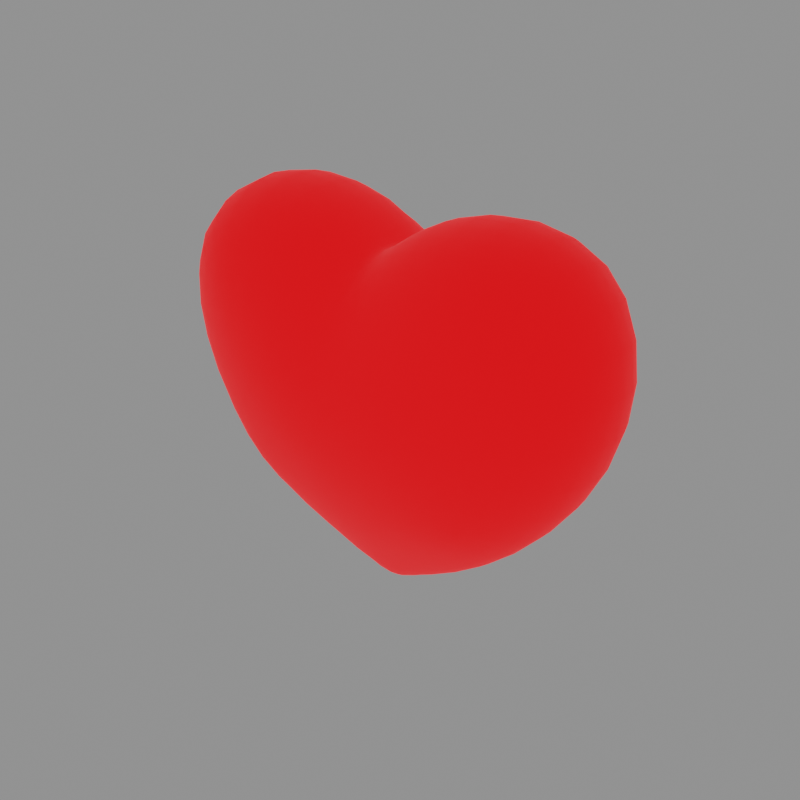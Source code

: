 # Source: Corazon.blend  (saved by Blender 4.5.88; exported with 4.5.12 LTS)
import bpy
from mathutils import Matrix  # noqa: F401  (used for matrix-valued properties, if any)

bpy.ops.wm.read_factory_settings(use_empty=True)
scene = bpy.context.scene
scene.name = 'EFECTOS'

# ---- collections
col_corazon = bpy.data.collections.new('Corazon'); scene.collection.children.link(col_corazon)

# ---- materials (node trees are filled in below, after node groups)
mat_material_002 = bpy.data.materials.new('Material.002')
mat_material_002.use_transparent_shadow = False

# ---- material node trees
mat_material_002.use_nodes = True; mat_material_002.node_tree.nodes.clear()
_N = mat_material_002.node_tree.nodes; _L = mat_material_002.node_tree.links
n0 = _N.new('ShaderNodeBsdfPrincipled'); n0.name = 'Principled BSDF'; n0.location = (10, 300)
n0.distribution = 'GGX'
n0.subsurface_method = 'RANDOM_WALK_SKIN'
n0.inputs[0].default_value = (0.8, 0.00396, 0.0, 1.0)
n0.inputs[3].default_value = 1.45
n0.inputs[27].default_value = (1.0, 0.0, 0.002462, 1.0)
n0.inputs[28].default_value = 1.0
n1 = _N.new('ShaderNodeOutputMaterial'); n1.name = 'Material Output'; n1.location = (300, 300)
_L.new(n0.outputs[0], n1.inputs[0])
n1.is_active_output = True

# ---- world
world_world = bpy.data.worlds.new('World'); scene.world = world_world
world_world.use_nodes = True; world_world.node_tree.nodes.clear()
_N = world_world.node_tree.nodes; _L = world_world.node_tree.links
n0 = _N.new('ShaderNodeOutputWorld'); n0.name = 'World Output'; n0.location = (300, 300)
n1 = _N.new('ShaderNodeBackground'); n1.name = 'Background'; n1.location = (10, 300)
n1.inputs[0].default_value = (0.2639, 0.2639, 0.2639, 1.0)
_L.new(n1.outputs[0], n0.inputs[0])
n0.is_active_output = True
world_world.color = (0.05088, 0.05088, 0.05088)
world_world.use_sun_shadow = False
world_world.sun_shadow_jitter_overblur = 0.0

# ---- meshes
me_vert = bpy.data.meshes.new('Vert')
me_vert.from_pydata([(0.2075, -0.2209, -1.111), (0.7962, -0.3049, -0.7323), (1.023, -0.3484, -0.4085), (1.159, -0.3851, -0.007443), (1.158, -0.409, 0.3902), (0.6774, -0.4148, 0.7888), (0.3281, -0.3853, 0.7507), (0.9959, -0.4184, 0.6831), (0.2242, -0.4123, -0.8184), (0.7038, -0.421, -0.6346), (0.7975, -0.4779, -0.3905), (0.8791, -0.5209, -0.04805), (0.8979, -0.5359, 0.2951), (0.6136, -0.5412, 0.5432), (0.8612, -0.5211, 0.5365), (0.2982, -0.5319, 0.509), (0.2463, -0.5603, -0.4728), (0.2666, -0.6309, -0.1391), (0.2807, -0.6198, 0.1895), (0.5041, -0.2628, -0.9568), (0.4882, -0.4248, -0.7277), (0.5846, -0.6, 0.2324), (0.5182, -0.5405, -0.4243), (0.5591, -0.5995, -0.097), (0.09087, -0.3274, 0.6862), (0.001395, -0.2087, -1.164), (-0.2048, -0.2335, -1.111), (-0.7936, -0.3209, -0.7323), (-1.021, -0.3555, -0.4085), (-1.156, -0.3864, -0.007436), (-1.155, -0.4091, 0.3902), (-0.6748, -0.4148, 0.7888), (-0.3256, -0.3853, 0.7507), (0.001282, -0.2629, 0.6923), (-0.9933, -0.4184, 0.6831), (-0.2217, -0.415, -0.8184), (-0.7012, -0.4261, -0.6346), (-0.7949, -0.4795, -0.3905), (-0.8765, -0.5212, -0.04805), (-0.8954, -0.5359, 0.2951), (0.001282, -0.4063, -0.8541), (-0.6111, -0.5412, 0.5432), (-0.8586, -0.5211, 0.5365), (-0.2957, -0.5319, 0.509), (0.001282, -0.4913, 0.5089), (-0.2438, -0.5603, -0.4728), (-0.264, -0.6309, -0.1391), (-0.2782, -0.6198, 0.1895), (0.001282, -0.5632, -0.4941), (0.001282, -0.6365, -0.1565), (0.001282, -0.6183, 0.1726), (-0.5016, -0.2785, -0.9569), (-0.4856, -0.4282, -0.7277), (-0.5821, -0.6, 0.2324), (-0.5156, -0.5405, -0.4243), (-0.5565, -0.5995, -0.097), (-0.0883, -0.3274, 0.6862), (1.145, -0.1864, -0.4359), (0.001734, -0.09143, -1.332), (1.085, -0.2326, 0.7934), (0.7062, -0.2281, 0.928), (0.001282, -0.1449, 0.722), (0.8589, -0.1596, -0.8029), (1.301, -0.2246, 0.4565), (0.3162, -0.2057, 0.8711), (0.1745, -0.09898, -1.273), (1.313, -0.2083, 0.01119), (0.5143, -0.1298, -1.078), (0.08423, -0.1686, 0.7587), (-1.142, -0.1917, -0.4359), (-1.083, -0.2326, 0.7934), (-0.7037, -0.2281, 0.928), (-0.8565, -0.1726, -0.803), (-1.299, -0.2247, 0.4565), (-0.3137, -0.2057, 0.8711), (-0.1715, -0.1094, -1.273), (-1.31, -0.2091, 0.01122), (-0.5118, -0.1421, -1.078), (-0.08167, -0.1686, 0.7587), (0.2075, 0.2209, -1.111), (0.7962, 0.3049, -0.7323), (1.023, 0.3484, -0.4085), (1.159, 0.3851, -0.007443), (1.158, 0.409, 0.3902), (0.6774, 0.4148, 0.7888), (0.3281, 0.3853, 0.7507), (0.9959, 0.4184, 0.6831), (0.2242, 0.4123, -0.8184), (0.7038, 0.421, -0.6346), (0.7975, 0.4779, -0.3905), (0.8791, 0.5209, -0.04805), (0.8979, 0.5359, 0.2951), (0.6136, 0.5412, 0.5432), (0.8612, 0.5211, 0.5365), (0.2982, 0.5319, 0.509), (0.2463, 0.5603, -0.4728), (0.2666, 0.6309, -0.1391), (0.2807, 0.6198, 0.1895), (0.5041, 0.2628, -0.9568), (0.4882, 0.4248, -0.7277), (0.5846, 0.6, 0.2324), (0.5182, 0.5405, -0.4243), (0.5591, 0.5995, -0.097), (0.09087, 0.3274, 0.6862), (0.001395, 0.2087, -1.164), (-0.2048, 0.2335, -1.111), (-0.7936, 0.3209, -0.7323), (-1.021, 0.3555, -0.4085), (-1.156, 0.3864, -0.007436), (-1.155, 0.4091, 0.3902), (-0.6748, 0.4148, 0.7888), (-0.3256, 0.3853, 0.7507), (0.001282, 0.2629, 0.6923), (-0.9933, 0.4184, 0.6831), (-0.2217, 0.415, -0.8184), (-0.7012, 0.4261, -0.6346), (-0.7949, 0.4795, -0.3905), (-0.8765, 0.5212, -0.04805), (-0.8954, 0.5359, 0.2951), (0.001282, 0.4063, -0.8541), (-0.6111, 0.5412, 0.5432), (-0.8586, 0.5211, 0.5365), (-0.2957, 0.5319, 0.509), (0.001282, 0.4913, 0.5089), (-0.2438, 0.5603, -0.4728), (-0.264, 0.6309, -0.1391), (-0.2782, 0.6198, 0.1895), (0.001282, 0.5632, -0.4941), (0.001282, 0.6365, -0.1565), (0.001282, 0.6183, 0.1726), (-0.5016, 0.2785, -0.9569), (-0.4856, 0.4282, -0.7277), (-0.5821, 0.6, 0.2324), (-0.5156, 0.5405, -0.4243), (-0.5565, 0.5995, -0.097), (-0.0883, 0.3274, 0.6862), (0.1314, -5.006e-09, -1.331), (1.181, -2.794e-09, -0.4441), (1.363, -3.551e-09, 0.02039), (0.297, -2.852e-09, 0.9011), (1.349, -3.201e-09, 0.484), (0.8732, -2.678e-09, -0.8231), (0.709, -3.9e-09, 0.976), (1.115, -3.434e-09, 0.8371), (0.5069, -2.619e-09, -1.112), (0.06856, -3.434e-09, 0.7628), (0.001508, -6.17e-09, -1.386), (-0.1286, -4.686e-09, -1.331), (-1.179, -3.667e-09, -0.4441), (-1.361, -2.212e-09, 0.0204), (-0.2944, -4.249e-09, 0.9011), (-1.347, -2.794e-09, 0.484), (-0.8707, -2.387e-09, -0.8232), (0.001282, -1.804e-09, 0.715), (-0.7064, -3.085e-09, 0.976), (-1.112, -3.958e-09, 0.8371), (-0.5043, -3.725e-09, -1.112), (-0.06599, -2.678e-09, 0.7628), (1.145, 0.1864, -0.4359), (0.001734, 0.09143, -1.332), (1.085, 0.2326, 0.7934), (0.7062, 0.2281, 0.928), (0.001282, 0.1449, 0.722), (0.8589, 0.1596, -0.8029), (1.301, 0.2246, 0.4565), (0.3162, 0.2057, 0.8711), (0.1745, 0.09898, -1.273), (1.313, 0.2083, 0.01119), (0.5143, 0.1298, -1.078), (0.08423, 0.1686, 0.7587), (-1.142, 0.1917, -0.4359), (-1.083, 0.2326, 0.7934), (-0.7037, 0.2281, 0.928), (-0.8565, 0.1726, -0.803), (-1.299, 0.2247, 0.4565), (-0.3137, 0.2057, 0.8711), (-0.1715, 0.1094, -1.273), (-1.31, 0.2091, 0.01122), (-0.5118, 0.1421, -1.078), (-0.08167, 0.1686, 0.7587), (0.6561, -0.2841, -0.8548), (0.9194, -0.3268, -0.583), (1.105, -0.3681, -0.2133), (1.177, -0.3989, 0.1978), (0.8504, -0.4189, 0.7591), (0.4964, -0.4037, 0.7813), (0.0304, -0.2906, 0.6833), (1.099, -0.4152, 0.5566), (1.097, -0.2706, -0.4237), (0.001607, -0.1412, -1.266), (1.049, -0.3334, 0.7462), (0.6135, -0.4265, -0.6767), (0.7459, -0.4494, -0.5359), (0.8442, -0.5023, -0.2241), (0.897, -0.5322, 0.1282), (0.9215, -0.4198, -0.3947), (0.7468, -0.3741, -0.6805), (1.031, -0.4593, -0.0254), (0.216, -0.3137, -0.9777), (1.04, -0.4804, 0.3421), (0.001296, -0.3036, -1.023), (0.7599, -0.5341, 0.5456), (0.6451, -0.4863, 0.6777), (0.9254, -0.4837, 0.6055), (0.7089, -0.117, 0.9635), (0.001282, -0.07349, 0.7195), (0.8705, -0.08125, -0.8186), (1.337, -0.1152, 0.4763), (0.3033, -0.1049, 0.8946), (0.1464, -0.04926, -1.316), (0.4548, -0.5402, 0.5285), (0.8833, -0.5317, 0.4405), (1.35, -0.1065, 0.01749), (0.3152, -0.464, 0.6438), (1.259, -2.445e-09, 0.6818), (1.037, -3.842e-09, -0.6465), (0.9252, -4.657e-10, 0.9365), (0.1567, -1.863e-09, 0.8279), (0.301, -4.598e-09, -1.237), (1.383, -2.678e-09, 0.2589), (0.4895, -2.328e-09, 0.9581), (1.293, -2.328e-09, -0.2183), (0.2874, -0.5846, 0.354), (0.001282, -0.573, 0.3386), (0.2347, -0.4958, -0.6467), (0.2572, -0.6056, -0.3041), (0.2743, -0.6355, 0.02486), (0.001282, -0.4946, -0.674), (0.001282, -0.6108, -0.3224), (0.001282, -0.6392, 0.007771), (0.4295, -0.6142, 0.2087), (0.379, -0.5538, -0.4498), (0.4083, -0.6198, -0.12), (0.3485, -0.2401, -1.044), (0.3539, -0.4189, -0.7772), (0.6984, -3.725e-09, -0.9755), (0.7432, -0.5749, 0.2595), (0.6602, -0.517, -0.402), (0.7185, -0.5673, -0.07248), (0.4984, -0.4904, -0.5818), (0.5398, -0.577, -0.2618), (0.5737, -0.607, 0.06833), (0.5102, -0.06561, -1.104), (0.4928, -0.3443, -0.8547), (0.5952, -0.5786, 0.3925), (0.1906, -0.3598, 0.713), (0.02347, -3.492e-09, 0.7258), (0.1084, -0.4076, -0.8449), (0.1215, -0.5627, -0.4885), (0.04179, -7.101e-09, -1.376), (0.07354, -0.08525, 0.7643), (0.139, -0.6196, 0.177), (0.0956, -0.2099, -1.151), (0.1523, -0.5166, 0.4949), (0.132, -0.6356, -0.1519), (0.06563, -0.4062, 0.6145), (-0.6535, -0.3008, -0.8548), (-0.9169, -0.3389, -0.583), (-1.103, -0.3716, -0.2133), (-1.175, -0.3993, 0.1979), (-0.8478, -0.4189, 0.7591), (-0.4939, -0.4037, 0.7813), (-0.02784, -0.2906, 0.6833), (-1.096, -0.4152, 0.5566), (-1.094, -0.2778, -0.4237), (-1.047, -0.3334, 0.7462), (-0.611, -0.4303, -0.6767), (-0.7433, -0.4522, -0.5359), (-0.8417, -0.503, -0.2241), (-0.8945, -0.5323, 0.1282), (-0.9189, -0.4243, -0.3947), (-0.7442, -0.3844, -0.6805), (-1.028, -0.4602, -0.0254), (-0.2135, -0.3216, -0.9778), (-1.037, -0.4804, 0.3421), (-0.7574, -0.5341, 0.5456), (-0.6426, -0.4863, 0.6777), (-0.9228, -0.4837, 0.6055), (-0.7063, -0.117, 0.9635), (-0.868, -0.08828, -0.8186), (-1.334, -0.1152, 0.4763), (-0.3007, -0.1049, 0.8946), (-0.1435, -0.05491, -1.316), (-0.4523, -0.5402, 0.5285), (-0.8807, -0.5317, 0.4405), (-1.348, -0.1069, 0.01751), (-0.3127, -0.464, 0.6438), (-1.256, -2.794e-09, 0.6818), (-1.035, -3.376e-09, -0.6465), (-0.9227, -3.26e-09, 0.9365), (-0.1541, -2.445e-09, 0.8279), (-0.2984, -4.016e-09, -1.237), (-1.381, -3.143e-09, 0.2589), (-0.487, -1.63e-09, 0.9581), (-1.291, -3.725e-09, -0.2182), (-0.2848, -0.5846, 0.354), (-0.2322, -0.4962, -0.6467), (-0.2546, -0.6056, -0.3041), (-0.2717, -0.6355, 0.02486), (-0.427, -0.6142, 0.2087), (-0.3765, -0.5538, -0.4498), (-0.4058, -0.6198, -0.12), (-0.3459, -0.255, -1.044), (-0.3513, -0.4221, -0.7772), (-0.6959, -3.958e-09, -0.9755), (-0.7406, -0.5749, 0.2595), (-0.6576, -0.5172, -0.402), (-0.7159, -0.5673, -0.07248), (-0.4958, -0.4909, -0.5818), (-0.5372, -0.577, -0.2618), (-0.5711, -0.607, 0.06833), (-0.5076, -0.07219, -1.104), (-0.4902, -0.3543, -0.8548), (-0.5926, -0.5786, 0.3925), (-0.188, -0.3598, 0.713), (-0.02091, -3.376e-09, 0.7258), (-0.1059, -0.4092, -0.8449), (-0.119, -0.5627, -0.4885), (-0.03884, -5.588e-09, -1.376), (-0.07097, -0.08525, 0.7643), (-0.1364, -0.6196, 0.177), (-0.09285, -0.2172, -1.151), (-0.1497, -0.5166, 0.4949), (-0.1294, -0.6356, -0.1519), (-0.06307, -0.4062, 0.6145), (1.172, -0.09515, -0.4424), (0.001621, -0.04545, -1.372), (1.107, -0.1195, 0.8252), (0.6973, -0.3282, 0.8711), (0.001282, -0.2117, 0.7104), (0.8344, -0.2332, -0.774), (1.244, -0.3233, 0.4283), (0.3271, -0.2992, 0.8252), (0.1951, -0.152, -1.207), (1.251, -0.3013, 0.003804), (0.5123, -0.1929, -1.03), (0.09349, -0.2488, 0.7339), (-1.17, -0.09798, -0.4424), (-1.105, -0.1195, 0.8252), (-0.6947, -0.3282, 0.8711), (-0.8319, -0.2499, -0.7741), (-1.241, -0.3234, 0.4283), (-0.3245, -0.2992, 0.8252), (-0.1922, -0.1653, -1.208), (-1.249, -0.3026, 0.003825), (-0.5098, -0.2091, -1.03), (-0.09092, -0.2488, 0.7339), (-0.1744, -0.1878, 0.8114), (-0.4975, -0.2193, 0.9168), (-0.3282, -0.1249, -1.189), (-1.245, -0.2004, -0.2183), (-0.06843, -0.09773, -1.319), (-1.33, -0.2175, 0.2405), (-0.69, -0.1586, -0.9499), (-0.02932, -0.1521, 0.7299), (-0.9061, -0.2323, 0.8882), (-1.01, -0.1831, -0.6317), (-1.216, -0.2299, 0.6455), (0.177, -0.1878, 0.8114), (0.5001, -0.2193, 0.9168), (0.3309, -0.113, -1.189), (1.248, -0.198, -0.2183), (0.07177, -0.09164, -1.319), (1.332, -0.2173, 0.2405), (0.6925, -0.1453, -0.9498), (0.03188, -0.1521, 0.7299), (0.9086, -0.2323, 0.8882), (1.012, -0.1734, -0.6317), (1.218, -0.2299, 0.6455), (0.6561, 0.2841, -0.8548), (0.9194, 0.3268, -0.583), (1.105, 0.3681, -0.2133), (1.177, 0.3989, 0.1978), (0.8504, 0.4189, 0.7591), (0.4964, 0.4037, 0.7813), (0.0304, 0.2906, 0.6833), (1.099, 0.4152, 0.5566), (1.097, 0.2706, -0.4237), (0.001607, 0.1412, -1.266), (1.049, 0.3334, 0.7462), (0.6135, 0.4265, -0.6767), (0.7459, 0.4494, -0.5359), (0.8442, 0.5023, -0.2241), (0.897, 0.5322, 0.1282), (0.9215, 0.4198, -0.3947), (0.7468, 0.3741, -0.6805), (1.031, 0.4593, -0.0254), (0.216, 0.3137, -0.9777), (1.04, 0.4804, 0.3421), (0.001296, 0.3036, -1.023), (0.7599, 0.5341, 0.5456), (0.6451, 0.4863, 0.6777), (0.9254, 0.4837, 0.6055), (0.7089, 0.117, 0.9635), (0.001282, 0.07349, 0.7195), (0.8705, 0.08125, -0.8186), (1.337, 0.1152, 0.4763), (0.3033, 0.1049, 0.8946), (0.1464, 0.04926, -1.316), (0.4548, 0.5402, 0.5285), (0.8833, 0.5317, 0.4405), (1.35, 0.1065, 0.01749), (0.3152, 0.464, 0.6438), (0.2874, 0.5846, 0.354), (0.001282, 0.573, 0.3386), (0.2347, 0.4958, -0.6467), (0.2572, 0.6056, -0.3041), (0.2743, 0.6355, 0.02486), (0.001282, 0.4946, -0.674), (0.001282, 0.6108, -0.3224), (0.001282, 0.6392, 0.007771), (0.4295, 0.6142, 0.2087), (0.379, 0.5538, -0.4498), (0.4083, 0.6198, -0.12), (0.3485, 0.2401, -1.044), (0.3539, 0.4189, -0.7772), (0.7432, 0.5749, 0.2595), (0.6602, 0.517, -0.402), (0.7185, 0.5673, -0.07248), (0.4984, 0.4904, -0.5818), (0.5398, 0.577, -0.2618), (0.5737, 0.607, 0.06833), (0.5102, 0.06561, -1.104), (0.4928, 0.3443, -0.8547), (0.5952, 0.5786, 0.3925), (0.1906, 0.3598, 0.713), (0.1084, 0.4076, -0.8449), (0.1215, 0.5627, -0.4885), (0.07354, 0.08525, 0.7643), (0.139, 0.6196, 0.177), (0.0956, 0.2099, -1.151), (0.1523, 0.5166, 0.4949), (0.132, 0.6356, -0.1519), (0.06563, 0.4062, 0.6145), (-0.6535, 0.3008, -0.8548), (-0.9169, 0.3389, -0.583), (-1.103, 0.3716, -0.2133), (-1.175, 0.3993, 0.1979), (-0.8478, 0.4189, 0.7591), (-0.4939, 0.4037, 0.7813), (-0.02784, 0.2906, 0.6833), (-1.096, 0.4152, 0.5566), (-1.094, 0.2778, -0.4237), (-1.047, 0.3334, 0.7462), (-0.611, 0.4303, -0.6767), (-0.7433, 0.4522, -0.5359), (-0.8417, 0.503, -0.2241), (-0.8945, 0.5323, 0.1282), (-0.9189, 0.4243, -0.3947), (-0.7442, 0.3844, -0.6805), (-1.028, 0.4602, -0.0254), (-0.2135, 0.3216, -0.9778), (-1.037, 0.4804, 0.3421), (-0.7574, 0.5341, 0.5456), (-0.6426, 0.4863, 0.6777), (-0.9228, 0.4837, 0.6055), (-0.7063, 0.117, 0.9635), (-0.868, 0.08828, -0.8186), (-1.334, 0.1152, 0.4763), (-0.3007, 0.1049, 0.8946), (-0.1435, 0.05491, -1.316), (-0.4523, 0.5402, 0.5285), (-0.8807, 0.5317, 0.4405), (-1.348, 0.1069, 0.01751), (-0.3127, 0.464, 0.6438), (-0.2848, 0.5846, 0.354), (-0.2322, 0.4962, -0.6467), (-0.2546, 0.6056, -0.3041), (-0.2717, 0.6355, 0.02486), (-0.427, 0.6142, 0.2087), (-0.3765, 0.5538, -0.4498), (-0.4058, 0.6198, -0.12), (-0.3459, 0.255, -1.044), (-0.3513, 0.4221, -0.7772), (-0.7406, 0.5749, 0.2595), (-0.6576, 0.5172, -0.402), (-0.7159, 0.5673, -0.07248), (-0.4958, 0.4909, -0.5818), (-0.5372, 0.577, -0.2618), (-0.5711, 0.607, 0.06833), (-0.5076, 0.07219, -1.104), (-0.4902, 0.3543, -0.8548), (-0.5926, 0.5786, 0.3925), (-0.188, 0.3598, 0.713), (-0.1059, 0.4092, -0.8449), (-0.119, 0.5627, -0.4885), (-0.07097, 0.08525, 0.7643), (-0.1364, 0.6196, 0.177), (-0.09285, 0.2172, -1.151), (-0.1497, 0.5166, 0.4949), (-0.1294, 0.6356, -0.1519), (-0.06307, 0.4062, 0.6145), (1.172, 0.09515, -0.4424), (0.001621, 0.04545, -1.372), (1.107, 0.1195, 0.8252), (0.6973, 0.3282, 0.8711), (0.001282, 0.2117, 0.7104), (0.8344, 0.2332, -0.774), (1.244, 0.3233, 0.4283), (0.3271, 0.2992, 0.8252), (0.1951, 0.152, -1.207), (1.251, 0.3013, 0.003804), (0.5123, 0.1929, -1.03), (0.09349, 0.2488, 0.7339), (-1.17, 0.09798, -0.4424), (-1.105, 0.1195, 0.8252), (-0.6947, 0.3282, 0.8711), (-0.8319, 0.2499, -0.7741), (-1.241, 0.3234, 0.4283), (-0.3245, 0.2992, 0.8252), (-0.1922, 0.1653, -1.208), (-1.249, 0.3026, 0.003825), (-0.5098, 0.2091, -1.03), (-0.09092, 0.2488, 0.7339), (-0.1744, 0.1878, 0.8114), (-0.4975, 0.2193, 0.9168), (-0.3282, 0.1249, -1.189), (-1.245, 0.2004, -0.2183), (-0.06843, 0.09773, -1.319), (-1.33, 0.2175, 0.2405), (-0.69, 0.1586, -0.9499), (-0.02932, 0.1521, 0.7299), (-0.9061, 0.2323, 0.8882), (-1.01, 0.1831, -0.6317), (-1.216, 0.2299, 0.6455), (0.177, 0.1878, 0.8114), (0.5001, 0.2193, 0.9168), (0.3309, 0.113, -1.189), (1.248, 0.198, -0.2183), (0.07177, 0.09164, -1.319), (1.332, 0.2173, 0.2405), (0.6925, 0.1453, -0.9498), (0.03188, 0.1521, 0.7299), (0.9086, 0.2323, 0.8882), (1.012, 0.1734, -0.6317), (1.218, 0.2299, 0.6455), (0.8421, -0.3962, -0.5527), (0.9862, -0.4413, -0.2154), (0.3501, -0.3281, -0.9234), (1.049, -0.4724, 0.1643), (0.1024, -0.3051, -1.012), (0.8017, -0.4866, 0.6616), (1.248, -0.118, 0.6718), (0.4771, -0.4789, 0.6677), (0.1747, -0.4414, 0.6194), (0.4397, -0.5855, 0.3726), (1.001, -0.4831, 0.4951), (1.032, -0.08843, -0.6432), (0.9212, -0.1193, 0.9235), (0.02613, -0.07696, 0.7295), (0.6978, -0.07378, -0.9697), (1.37, -0.1113, 0.2536), (0.05221, -0.04546, -1.361), (1.282, -0.1012, -0.2187), (0.1425, -0.5781, 0.3418), (0.115, -0.4951, -0.6668), (0.1272, -0.6099, -0.3175), (0.1359, -0.6388, 0.01227), (0.4198, -0.6258, 0.04413), (0.3944, -0.5956, -0.2843), (0.629, -0.4781, -0.5505), (0.3643, -0.4951, -0.6164), (0.6922, -0.5469, -0.2405), (0.7352, -0.5766, 0.09613), (0.3117, -0.05671, -1.225), (0.6287, -0.3589, -0.7765), (0.7464, -0.562, 0.4115), (0.4933, -0.1122, 0.9479), (0.1632, -0.09533, 0.8255), (-0.8395, -0.4039, -0.5527), (-0.9836, -0.4436, -0.2154), (-0.3475, -0.3375, -0.9234), (-1.046, -0.4727, 0.1643), (-0.09977, -0.3096, -1.012), (-0.7991, -0.4866, 0.6616), (-1.246, -0.118, 0.6718), (-0.4745, -0.4789, 0.6677), (-0.1721, -0.4414, 0.6194), (-0.4371, -0.5855, 0.3726), (-0.9987, -0.4832, 0.4951), (-1.029, -0.09364, -0.6432), (-0.9187, -0.1193, 0.9235), (-0.02357, -0.07696, 0.7295), (-0.6953, -0.08093, -0.9698), (-1.368, -0.1113, 0.2536), (-0.04906, -0.04879, -1.361), (-1.279, -0.1024, -0.2187), (-0.1399, -0.5781, 0.3418), (-0.1124, -0.4953, -0.6668), (-0.1247, -0.6099, -0.3175), (-0.1333, -0.6388, 0.01227), (-0.4172, -0.6258, 0.04413), (-0.3918, -0.5956, -0.2843), (-0.6265, -0.4789, -0.5505), (-0.3617, -0.4955, -0.6164), (-0.6896, -0.547, -0.2405), (-0.7327, -0.5766, 0.09613), (-0.309, -0.0631, -1.225), (-0.6261, -0.3695, -0.7765), (-0.7438, -0.562, 0.4115), (-0.4907, -0.1122, 0.9479), (-0.1606, -0.09533, 0.8255), (0.001282, -0.3524, 0.6441), (-0.1867, -0.2756, 0.7757), (-0.5006, -0.3169, 0.863), (-0.3407, -0.1861, -1.131), (-1.189, -0.2903, -0.2155), (-0.08323, -0.1495, -1.252), (-1.267, -0.3139, 0.2227), (-0.6761, -0.231, -0.9122), (-0.03381, -0.2236, 0.7141), (-0.8836, -0.3332, 0.834), (-0.9732, -0.2649, -0.611), (-1.167, -0.33, 0.6073), (0.1893, -0.2756, 0.7757), (0.5032, -0.3169, 0.863), (0.3434, -0.1707, -1.131), (1.191, -0.287, -0.2155), (0.08635, -0.1419, -1.252), (1.27, -0.3136, 0.2227), (0.6786, -0.2137, -0.9121), (0.03638, -0.2236, 0.7141), (0.8862, -0.3332, 0.834), (0.9757, -0.2524, -0.611), (1.17, -0.33, 0.6073), (0.8421, 0.3962, -0.5527), (0.9862, 0.4413, -0.2154), (0.3501, 0.3281, -0.9234), (1.049, 0.4724, 0.1643), (0.1024, 0.3051, -1.012), (0.8017, 0.4866, 0.6616), (1.248, 0.118, 0.6718), (0.4771, 0.4789, 0.6677), (0.1747, 0.4414, 0.6194), (0.4397, 0.5855, 0.3726), (1.001, 0.4831, 0.4951), (1.032, 0.08843, -0.6432), (0.9212, 0.1193, 0.9235), (0.02613, 0.07696, 0.7295), (0.6978, 0.07378, -0.9697), (1.37, 0.1113, 0.2536), (0.05221, 0.04546, -1.361), (1.282, 0.1012, -0.2187), (0.1425, 0.5781, 0.3418), (0.115, 0.4951, -0.6668), (0.1272, 0.6099, -0.3175), (0.1359, 0.6388, 0.01227), (0.4198, 0.6258, 0.04413), (0.3944, 0.5956, -0.2843), (0.629, 0.4781, -0.5505), (0.3643, 0.4951, -0.6164), (0.6922, 0.5469, -0.2405), (0.7352, 0.5766, 0.09613), (0.3117, 0.05671, -1.225), (0.6287, 0.3589, -0.7765), (0.7464, 0.562, 0.4115), (0.4933, 0.1122, 0.9479), (0.1632, 0.09533, 0.8255), (-0.8395, 0.4039, -0.5527), (-0.9836, 0.4436, -0.2154), (-0.3475, 0.3375, -0.9234), (-1.046, 0.4727, 0.1643), (-0.09977, 0.3096, -1.012), (-0.7991, 0.4866, 0.6616), (-1.246, 0.118, 0.6718), (-0.4745, 0.4789, 0.6677), (-0.1721, 0.4414, 0.6194), (-0.4371, 0.5855, 0.3726), (-0.9987, 0.4832, 0.4951), (-1.029, 0.09364, -0.6432), (-0.9187, 0.1193, 0.9235), (-0.02357, 0.07696, 0.7295), (-0.6953, 0.08093, -0.9698), (-1.368, 0.1113, 0.2536), (-0.04906, 0.04879, -1.361), (-1.279, 0.1024, -0.2187), (-0.1399, 0.5781, 0.3418), (-0.1124, 0.4953, -0.6668), (-0.1247, 0.6099, -0.3175), (-0.1333, 0.6388, 0.01227), (-0.4172, 0.6258, 0.04413), (-0.3918, 0.5956, -0.2843), (-0.6265, 0.4789, -0.5505), (-0.3617, 0.4955, -0.6164), (-0.6896, 0.547, -0.2405), (-0.7327, 0.5766, 0.09613), (-0.309, 0.0631, -1.225), (-0.6261, 0.3695, -0.7765), (-0.7438, 0.562, 0.4115), (-0.4907, 0.1122, 0.9479), (-0.1606, 0.09533, 0.8255), (0.001282, 0.3524, 0.6441), (-0.1867, 0.2756, 0.7757), (-0.5006, 0.3169, 0.863), (-0.3407, 0.1861, -1.131), (-1.189, 0.2903, -0.2155), (-0.08323, 0.1495, -1.252), (-1.267, 0.3139, 0.2227), (-0.6761, 0.231, -0.9122), (-0.03381, 0.2236, 0.7141), (-0.8836, 0.3332, 0.834), (-0.9732, 0.2649, -0.611), (-1.167, 0.33, 0.6073), (0.1893, 0.2756, 0.7757), (0.5032, 0.3169, 0.863), (0.3434, 0.1707, -1.131), (1.191, 0.287, -0.2155), (0.08635, 0.1419, -1.252), (1.27, 0.3136, 0.2227), (0.6786, 0.2137, -0.9121), (0.03638, 0.2236, 0.7141), (0.8862, 0.3332, 0.834), (0.9757, 0.2524, -0.611), (1.17, 0.33, 0.6073)], [], [(2, 181, 536, 195), (181, 1, 196, 536), (536, 196, 9, 192), (195, 536, 192, 10), (3, 182, 537, 197), (182, 2, 195, 537), (537, 195, 10, 193), (197, 537, 193, 11), (19, 233, 538, 243), (233, 0, 198, 538), (538, 198, 8, 234), (243, 538, 234, 20), (4, 183, 539, 199), (183, 3, 197, 539), (539, 197, 11, 194), (199, 539, 194, 12), (40, 247, 540, 200), (247, 8, 198, 540), (540, 198, 0, 252), (200, 540, 252, 25), (5, 184, 541, 202), (184, 7, 203, 541), (541, 203, 14, 201), (202, 541, 201, 13), (63, 368, 542, 207), (368, 59, 327, 542), (542, 327, 143, 214), (207, 542, 214, 140), (13, 210, 543, 202), (210, 15, 213, 543), (543, 213, 6, 185), (202, 543, 185, 5), (24, 245, 544, 255), (245, 6, 213, 544), (544, 213, 15, 253), (255, 544, 253, 44), (15, 210, 545, 222), (210, 13, 244, 545), (545, 244, 21, 230), (222, 545, 230, 18), (7, 187, 546, 203), (187, 4, 199, 546), (546, 199, 12, 211), (203, 546, 211, 14), (62, 367, 547, 206), (367, 57, 325, 547), (547, 325, 137, 215), (206, 547, 215, 141), (59, 366, 548, 327), (366, 60, 204, 548), (548, 204, 142, 216), (327, 548, 216, 143), (68, 365, 549, 250), (365, 61, 205, 549), (549, 205, 153, 246), (250, 549, 246, 145), (67, 364, 550, 242), (364, 62, 206, 550), (550, 206, 141, 235), (242, 550, 235, 144), (66, 363, 551, 212), (363, 63, 207, 551), (551, 207, 140, 219), (212, 551, 219, 138), (58, 362, 552, 326), (362, 65, 209, 552), (552, 209, 136, 249), (326, 552, 249, 146), (57, 361, 553, 325), (361, 66, 212, 553), (553, 212, 138, 221), (325, 553, 221, 137), (50, 223, 554, 251), (223, 44, 253, 554), (554, 253, 15, 222), (251, 554, 222, 18), (40, 227, 555, 247), (227, 48, 248, 555), (555, 248, 16, 224), (247, 555, 224, 8), (48, 228, 556, 248), (228, 49, 254, 556), (556, 254, 17, 225), (248, 556, 225, 16), (49, 229, 557, 254), (229, 50, 251, 557), (557, 251, 18, 226), (254, 557, 226, 17), (21, 241, 558, 230), (241, 23, 232, 558), (558, 232, 17, 226), (230, 558, 226, 18), (23, 240, 559, 232), (240, 22, 231, 559), (559, 231, 16, 225), (232, 559, 225, 17), (20, 239, 560, 191), (239, 22, 237, 560), (560, 237, 10, 192), (191, 560, 192, 9), (8, 224, 561, 234), (224, 16, 231, 561), (561, 231, 22, 239), (234, 561, 239, 20), (11, 193, 562, 238), (193, 10, 237, 562), (562, 237, 22, 240), (238, 562, 240, 23), (12, 194, 563, 236), (194, 11, 238, 563), (563, 238, 23, 241), (236, 563, 241, 21), (65, 360, 564, 209), (360, 67, 242, 564), (564, 242, 144, 218), (209, 564, 218, 136), (1, 180, 565, 196), (180, 19, 243, 565), (565, 243, 20, 191), (196, 565, 191, 9), (13, 201, 566, 244), (201, 14, 211, 566), (566, 211, 12, 236), (244, 566, 236, 21), (60, 359, 567, 204), (359, 64, 208, 567), (567, 208, 139, 220), (204, 567, 220, 142), (64, 358, 568, 208), (358, 68, 250, 568), (568, 250, 145, 217), (208, 568, 217, 139), (28, 270, 569, 257), (270, 37, 267, 569), (569, 267, 36, 271), (257, 569, 271, 27), (29, 272, 570, 258), (272, 38, 268, 570), (570, 268, 37, 270), (258, 570, 270, 28), (51, 312, 571, 302), (312, 52, 303, 571), (571, 303, 35, 273), (302, 571, 273, 26), (30, 274, 572, 259), (274, 39, 269, 572), (572, 269, 38, 272), (259, 572, 272, 29), (40, 200, 573, 316), (200, 25, 321, 573), (573, 321, 26, 273), (316, 573, 273, 35), (31, 276, 574, 260), (276, 41, 275, 574), (574, 275, 42, 277), (260, 574, 277, 34), (73, 280, 575, 357), (280, 151, 287, 575), (575, 287, 155, 338), (357, 575, 338, 70), (41, 276, 576, 283), (276, 31, 261, 576), (576, 261, 32, 286), (283, 576, 286, 43), (56, 324, 577, 314), (324, 44, 322, 577), (577, 322, 43, 286), (314, 577, 286, 32), (43, 295, 578, 283), (295, 47, 299, 578), (578, 299, 53, 313), (283, 578, 313, 41), (34, 277, 579, 263), (277, 42, 284, 579), (579, 284, 39, 274), (263, 579, 274, 30), (72, 279, 580, 356), (279, 152, 288, 580), (580, 288, 148, 337), (356, 580, 337, 69), (70, 338, 581, 355), (338, 155, 289, 581), (581, 289, 154, 278), (355, 581, 278, 71), (78, 319, 582, 354), (319, 157, 315, 582), (582, 315, 153, 205), (354, 582, 205, 61), (77, 311, 583, 353), (311, 156, 304, 583), (583, 304, 152, 279), (353, 583, 279, 72), (76, 285, 584, 352), (285, 149, 292, 584), (584, 292, 151, 280), (352, 584, 280, 73), (58, 326, 585, 351), (326, 146, 318, 585), (585, 318, 147, 282), (351, 585, 282, 75), (69, 337, 586, 350), (337, 148, 294, 586), (586, 294, 149, 285), (350, 586, 285, 76), (50, 320, 587, 223), (320, 47, 295, 587), (587, 295, 43, 322), (223, 587, 322, 44), (40, 316, 588, 227), (316, 35, 296, 588), (588, 296, 45, 317), (227, 588, 317, 48), (48, 317, 589, 228), (317, 45, 297, 589), (589, 297, 46, 323), (228, 589, 323, 49), (49, 323, 590, 229), (323, 46, 298, 590), (590, 298, 47, 320), (229, 590, 320, 50), (53, 299, 591, 310), (299, 47, 298, 591), (591, 298, 46, 301), (310, 591, 301, 55), (55, 301, 592, 309), (301, 46, 297, 592), (592, 297, 45, 300), (309, 592, 300, 54), (52, 266, 593, 308), (266, 36, 267, 593), (593, 267, 37, 306), (308, 593, 306, 54), (35, 303, 594, 296), (303, 52, 308, 594), (594, 308, 54, 300), (296, 594, 300, 45), (38, 307, 595, 268), (307, 55, 309, 595), (595, 309, 54, 306), (268, 595, 306, 37), (39, 305, 596, 269), (305, 53, 310, 596), (596, 310, 55, 307), (269, 596, 307, 38), (75, 282, 597, 349), (282, 147, 291, 597), (597, 291, 156, 311), (349, 597, 311, 77), (27, 271, 598, 256), (271, 36, 266, 598), (598, 266, 52, 312), (256, 598, 312, 51), (41, 313, 599, 275), (313, 53, 305, 599), (599, 305, 39, 284), (275, 599, 284, 42), (71, 278, 600, 348), (278, 154, 293, 600), (600, 293, 150, 281), (348, 600, 281, 74), (74, 281, 601, 347), (281, 150, 290, 601), (601, 290, 157, 319), (347, 601, 319, 78), (44, 324, 602, 255), (324, 56, 262, 602), (602, 262, 33, 186), (255, 602, 186, 24), (32, 342, 603, 314), (342, 74, 347, 603), (603, 347, 78, 346), (314, 603, 346, 56), (31, 339, 604, 261), (339, 71, 348, 604), (604, 348, 74, 342), (261, 604, 342, 32), (26, 343, 605, 302), (343, 75, 349, 605), (605, 349, 77, 345), (302, 605, 345, 51), (28, 264, 606, 258), (264, 69, 350, 606), (606, 350, 76, 344), (258, 606, 344, 29), (25, 189, 607, 321), (189, 58, 351, 607), (607, 351, 75, 343), (321, 607, 343, 26), (29, 344, 608, 259), (344, 76, 352, 608), (608, 352, 73, 341), (259, 608, 341, 30), (51, 345, 609, 256), (345, 77, 353, 609), (609, 353, 72, 340), (256, 609, 340, 27), (56, 346, 610, 262), (346, 78, 354, 610), (610, 354, 61, 329), (262, 610, 329, 33), (34, 265, 611, 260), (265, 70, 355, 611), (611, 355, 71, 339), (260, 611, 339, 31), (27, 340, 612, 257), (340, 72, 356, 612), (612, 356, 69, 264), (257, 612, 264, 28), (30, 341, 613, 263), (341, 73, 357, 613), (613, 357, 70, 265), (263, 613, 265, 34), (6, 245, 614, 332), (245, 24, 336, 614), (614, 336, 68, 358), (332, 614, 358, 64), (5, 185, 615, 328), (185, 6, 332, 615), (615, 332, 64, 359), (328, 615, 359, 60), (0, 233, 616, 333), (233, 19, 335, 616), (616, 335, 67, 360), (333, 616, 360, 65), (2, 182, 617, 188), (182, 3, 334, 617), (617, 334, 66, 361), (188, 617, 361, 57), (25, 252, 618, 189), (252, 0, 333, 618), (618, 333, 65, 362), (189, 618, 362, 58), (3, 183, 619, 334), (183, 4, 331, 619), (619, 331, 63, 363), (334, 619, 363, 66), (19, 180, 620, 335), (180, 1, 330, 620), (620, 330, 62, 364), (335, 620, 364, 67), (24, 186, 621, 336), (186, 33, 329, 621), (621, 329, 61, 365), (336, 621, 365, 68), (7, 184, 622, 190), (184, 5, 328, 622), (622, 328, 60, 366), (190, 622, 366, 59), (1, 181, 623, 330), (181, 2, 188, 623), (623, 188, 57, 367), (330, 623, 367, 62), (4, 187, 624, 331), (187, 7, 190, 624), (624, 190, 59, 368), (331, 624, 368, 63), (81, 384, 625, 370), (384, 89, 381, 625), (625, 381, 88, 385), (370, 625, 385, 80), (82, 386, 626, 371), (386, 90, 382, 626), (626, 382, 89, 384), (371, 626, 384, 81), (98, 423, 627, 414), (423, 99, 415, 627), (627, 415, 87, 387), (414, 627, 387, 79), (83, 388, 628, 372), (388, 91, 383, 628), (628, 383, 90, 386), (372, 628, 386, 82), (119, 389, 629, 426), (389, 104, 430, 629), (629, 430, 79, 387), (426, 629, 387, 87), (84, 391, 630, 373), (391, 92, 390, 630), (630, 390, 93, 392), (373, 630, 392, 86), (164, 396, 631, 535), (396, 140, 214, 631), (631, 214, 143, 494), (535, 631, 494, 160), (92, 391, 632, 399), (391, 84, 374, 632), (632, 374, 85, 402), (399, 632, 402, 94), (103, 433, 633, 425), (433, 123, 431, 633), (633, 431, 94, 402), (425, 633, 402, 85), (94, 403, 634, 399), (403, 97, 411, 634), (634, 411, 100, 424), (399, 634, 424, 92), (86, 392, 635, 376), (392, 93, 400, 635), (635, 400, 91, 388), (376, 635, 388, 83), (163, 395, 636, 534), (395, 141, 215, 636), (636, 215, 137, 492), (534, 636, 492, 158), (160, 494, 637, 533), (494, 143, 216, 637), (637, 216, 142, 393), (533, 637, 393, 161), (169, 428, 638, 532), (428, 145, 246, 638), (638, 246, 153, 394), (532, 638, 394, 162), (168, 422, 639, 531), (422, 144, 235, 639), (639, 235, 141, 395), (531, 639, 395, 163), (167, 401, 640, 530), (401, 138, 219, 640), (640, 219, 140, 396), (530, 640, 396, 164), (159, 493, 641, 529), (493, 146, 249, 641), (641, 249, 136, 398), (529, 641, 398, 166), (158, 492, 642, 528), (492, 137, 221, 642), (642, 221, 138, 401), (528, 642, 401, 167), (129, 429, 643, 404), (429, 97, 403, 643), (643, 403, 94, 431), (404, 643, 431, 123), (119, 426, 644, 408), (426, 87, 405, 644), (644, 405, 95, 427), (408, 644, 427, 127), (127, 427, 645, 409), (427, 95, 406, 645), (645, 406, 96, 432), (409, 645, 432, 128), (128, 432, 646, 410), (432, 96, 407, 646), (646, 407, 97, 429), (410, 646, 429, 129), (100, 411, 647, 421), (411, 97, 407, 647), (647, 407, 96, 413), (421, 647, 413, 102), (102, 413, 648, 420), (413, 96, 406, 648), (648, 406, 95, 412), (420, 648, 412, 101), (99, 380, 649, 419), (380, 88, 381, 649), (649, 381, 89, 417), (419, 649, 417, 101), (87, 415, 650, 405), (415, 99, 419, 650), (650, 419, 101, 412), (405, 650, 412, 95), (90, 418, 651, 382), (418, 102, 420, 651), (651, 420, 101, 417), (382, 651, 417, 89), (91, 416, 652, 383), (416, 100, 421, 652), (652, 421, 102, 418), (383, 652, 418, 90), (166, 398, 653, 527), (398, 136, 218, 653), (653, 218, 144, 422), (527, 653, 422, 168), (80, 385, 654, 369), (385, 88, 380, 654), (654, 380, 99, 423), (369, 654, 423, 98), (92, 424, 655, 390), (424, 100, 416, 655), (655, 416, 91, 400), (390, 655, 400, 93), (161, 393, 656, 526), (393, 142, 220, 656), (656, 220, 139, 397), (526, 656, 397, 165), (165, 397, 657, 525), (397, 139, 217, 657), (657, 217, 145, 428), (525, 657, 428, 169), (107, 435, 658, 448), (435, 106, 449, 658), (658, 449, 115, 445), (448, 658, 445, 116), (108, 436, 659, 450), (436, 107, 448, 659), (659, 448, 116, 446), (450, 659, 446, 117), (130, 472, 660, 481), (472, 105, 451, 660), (660, 451, 114, 473), (481, 660, 473, 131), (109, 437, 661, 452), (437, 108, 450, 661), (661, 450, 117, 447), (452, 661, 447, 118), (119, 484, 662, 389), (484, 114, 451, 662), (662, 451, 105, 488), (389, 662, 488, 104), (110, 438, 663, 454), (438, 113, 455, 663), (663, 455, 121, 453), (454, 663, 453, 120), (174, 524, 664, 458), (524, 171, 505, 664), (664, 505, 155, 287), (458, 664, 287, 151), (120, 461, 665, 454), (461, 122, 464, 665), (665, 464, 111, 439), (454, 665, 439, 110), (135, 483, 666, 491), (483, 111, 464, 666), (666, 464, 122, 489), (491, 666, 489, 123), (122, 461, 667, 465), (461, 120, 482, 667), (667, 482, 132, 469), (465, 667, 469, 126), (113, 441, 668, 455), (441, 109, 452, 668), (668, 452, 118, 462), (455, 668, 462, 121), (173, 523, 669, 457), (523, 170, 504, 669), (669, 504, 148, 288), (457, 669, 288, 152), (171, 522, 670, 505), (522, 172, 456, 670), (670, 456, 154, 289), (505, 670, 289, 155), (179, 521, 671, 486), (521, 162, 394, 671), (671, 394, 153, 315), (486, 671, 315, 157), (178, 520, 672, 480), (520, 173, 457, 672), (672, 457, 152, 304), (480, 672, 304, 156), (177, 519, 673, 463), (519, 174, 458, 673), (673, 458, 151, 292), (463, 673, 292, 149), (159, 518, 674, 493), (518, 176, 460, 674), (674, 460, 147, 318), (493, 674, 318, 146), (170, 517, 675, 504), (517, 177, 463, 675), (675, 463, 149, 294), (504, 675, 294, 148), (129, 404, 676, 487), (404, 123, 489, 676), (676, 489, 122, 465), (487, 676, 465, 126), (119, 408, 677, 484), (408, 127, 485, 677), (677, 485, 124, 466), (484, 677, 466, 114), (127, 409, 678, 485), (409, 128, 490, 678), (678, 490, 125, 467), (485, 678, 467, 124), (128, 410, 679, 490), (410, 129, 487, 679), (679, 487, 126, 468), (490, 679, 468, 125), (132, 479, 680, 469), (479, 134, 471, 680), (680, 471, 125, 468), (469, 680, 468, 126), (134, 478, 681, 471), (478, 133, 470, 681), (681, 470, 124, 467), (471, 681, 467, 125), (131, 477, 682, 444), (477, 133, 475, 682), (682, 475, 116, 445), (444, 682, 445, 115), (114, 466, 683, 473), (466, 124, 470, 683), (683, 470, 133, 477), (473, 683, 477, 131), (117, 446, 684, 476), (446, 116, 475, 684), (684, 475, 133, 478), (476, 684, 478, 134), (118, 447, 685, 474), (447, 117, 476, 685), (685, 476, 134, 479), (474, 685, 479, 132), (176, 516, 686, 460), (516, 178, 480, 686), (686, 480, 156, 291), (460, 686, 291, 147), (106, 434, 687, 449), (434, 130, 481, 687), (687, 481, 131, 444), (449, 687, 444, 115), (120, 453, 688, 482), (453, 121, 462, 688), (688, 462, 118, 474), (482, 688, 474, 132), (172, 515, 689, 456), (515, 175, 459, 689), (689, 459, 150, 293), (456, 689, 293, 154), (175, 514, 690, 459), (514, 179, 486, 690), (690, 486, 157, 290), (459, 690, 290, 150), (123, 433, 691, 491), (433, 103, 375, 691), (691, 375, 112, 440), (491, 691, 440, 135), (111, 483, 692, 509), (483, 135, 513, 692), (692, 513, 179, 514), (509, 692, 514, 175), (110, 439, 693, 506), (439, 111, 509, 693), (693, 509, 175, 515), (506, 693, 515, 172), (105, 472, 694, 510), (472, 130, 512, 694), (694, 512, 178, 516), (510, 694, 516, 176), (107, 436, 695, 442), (436, 108, 511, 695), (695, 511, 177, 517), (442, 695, 517, 170), (104, 488, 696, 378), (488, 105, 510, 696), (696, 510, 176, 518), (378, 696, 518, 159), (108, 437, 697, 511), (437, 109, 508, 697), (697, 508, 174, 519), (511, 697, 519, 177), (130, 434, 698, 512), (434, 106, 507, 698), (698, 507, 173, 520), (512, 698, 520, 178), (135, 440, 699, 513), (440, 112, 496, 699), (699, 496, 162, 521), (513, 699, 521, 179), (113, 438, 700, 443), (438, 110, 506, 700), (700, 506, 172, 522), (443, 700, 522, 171), (106, 435, 701, 507), (435, 107, 442, 701), (701, 442, 170, 523), (507, 701, 523, 173), (109, 441, 702, 508), (441, 113, 443, 702), (702, 443, 171, 524), (508, 702, 524, 174), (85, 499, 703, 425), (499, 165, 525, 703), (703, 525, 169, 503), (425, 703, 503, 103), (84, 495, 704, 374), (495, 161, 526, 704), (704, 526, 165, 499), (374, 704, 499, 85), (79, 500, 705, 414), (500, 166, 527, 705), (705, 527, 168, 502), (414, 705, 502, 98), (81, 377, 706, 371), (377, 158, 528, 706), (706, 528, 167, 501), (371, 706, 501, 82), (104, 378, 707, 430), (378, 159, 529, 707), (707, 529, 166, 500), (430, 707, 500, 79), (82, 501, 708, 372), (501, 167, 530, 708), (708, 530, 164, 498), (372, 708, 498, 83), (98, 502, 709, 369), (502, 168, 531, 709), (709, 531, 163, 497), (369, 709, 497, 80), (103, 503, 710, 375), (503, 169, 532, 710), (710, 532, 162, 496), (375, 710, 496, 112), (86, 379, 711, 373), (379, 160, 533, 711), (711, 533, 161, 495), (373, 711, 495, 84), (80, 497, 712, 370), (497, 163, 534, 712), (712, 534, 158, 377), (370, 712, 377, 81), (83, 498, 713, 376), (498, 164, 535, 713), (713, 535, 160, 379), (376, 713, 379, 86)])
me_vert.polygons.foreach_set('use_smooth', [True] * 712)
_uv = me_vert.uv_layers.new(name='UVMap')
_uv.uv.foreach_set('vector', [0.5178, 0.2496, 0.4973, 0.2156, 0.4823, 0.2213, 0.4979, 0.2522, 0.4973, 0.2156, 0.4731, 0.1866, 0.4637, 0.1963, 0.4823, 0.2213, 0.4823, 0.2213, 0.4637, 0.1963, 0.4553, 0.2052, 0.4635, 0.2246, 0.4979, 0.2522, 0.4823, 0.2213, 0.4635, 0.2246, 0.4736, 0.253, 0.5443, 0.328, 0.5339, 0.2877, 0.5106, 0.2873, 0.5193, 0.3245, 0.5339, 0.2877, 0.5178, 0.2496, 0.4979, 0.2522, 0.5106, 0.2873, 0.5106, 0.2873, 0.4979, 0.2522, 0.4736, 0.253, 0.4828, 0.2856, 0.5193, 0.3245, 0.5106, 0.2873, 0.4828, 0.2856, 0.4896, 0.3201, 0.4161, 0.143, 0.386, 0.1262, 0.3861, 0.1488, 0.414, 0.1623, 0.386, 0.1262, 0.3586, 0.1132, 0.3599, 0.1382, 0.3861, 0.1488, 0.3861, 0.1488, 0.3599, 0.1382, 0.3614, 0.1693, 0.3868, 0.1773, 0.414, 0.1623, 0.3861, 0.1488, 0.3868, 0.1773, 0.4131, 0.187, 0.5442, 0.4059, 0.548, 0.3682, 0.5229, 0.3617, 0.5211, 0.3965, 0.548, 0.3682, 0.5443, 0.328, 0.5193, 0.3245, 0.5229, 0.3617, 0.5229, 0.3617, 0.5193, 0.3245, 0.4896, 0.3201, 0.4931, 0.3546, 0.5211, 0.3965, 0.5229, 0.3617, 0.4931, 0.3546, 0.4933, 0.3873, 0.3177, 0.1623, 0.3387, 0.1641, 0.3376, 0.1316, 0.3178, 0.1294, 0.3387, 0.1641, 0.3614, 0.1693, 0.3599, 0.1382, 0.3376, 0.1316, 0.3376, 0.1316, 0.3599, 0.1382, 0.3586, 0.1132, 0.3366, 0.1054, 0.3178, 0.1294, 0.3376, 0.1316, 0.3366, 0.1054, 0.3178, 0.1028, 0.4501, 0.4839, 0.484, 0.4781, 0.4745, 0.459, 0.4438, 0.4622, 0.484, 0.4781, 0.5125, 0.4632, 0.4987, 0.4481, 0.4745, 0.459, 0.4745, 0.459, 0.4987, 0.4481, 0.4861, 0.4345, 0.4663, 0.4363, 0.4438, 0.4622, 0.4745, 0.459, 0.4663, 0.4363, 0.4376, 0.4358, 0.5723, 0.4189, 0.5561, 0.4559, 0.5625, 0.4616, 0.5803, 0.4233, 0.5561, 0.4559, 0.53, 0.4848, 0.5351, 0.4921, 0.5625, 0.4616, 0.5625, 0.4616, 0.5351, 0.4921, 0.5443, 0.5045, 0.5685, 0.4673, 0.5803, 0.4233, 0.5625, 0.4616, 0.5685, 0.4673, 0.5927, 0.43, 0.4376, 0.4358, 0.4066, 0.433, 0.4109, 0.4602, 0.4438, 0.4622, 0.4066, 0.433, 0.376, 0.4292, 0.3795, 0.4556, 0.4109, 0.4602, 0.4109, 0.4602, 0.3795, 0.4556, 0.3823, 0.4766, 0.4148, 0.4825, 0.4438, 0.4622, 0.4109, 0.4602, 0.4148, 0.4825, 0.4501, 0.4839, 0.3374, 0.4648, 0.3564, 0.4695, 0.3525, 0.451, 0.3312, 0.4503, 0.3564, 0.4695, 0.3823, 0.4766, 0.3795, 0.4556, 0.3525, 0.451, 0.3525, 0.451, 0.3795, 0.4556, 0.376, 0.4292, 0.3475, 0.4265, 0.3312, 0.4503, 0.3525, 0.451, 0.3475, 0.4265, 0.3177, 0.4294, 0.376, 0.4292, 0.4066, 0.433, 0.4036, 0.4025, 0.3738, 0.3988, 0.4066, 0.433, 0.4376, 0.4358, 0.434, 0.4064, 0.4036, 0.4025, 0.4036, 0.4025, 0.434, 0.4064, 0.432, 0.375, 0.4016, 0.3704, 0.3738, 0.3988, 0.4036, 0.4025, 0.4016, 0.3704, 0.3725, 0.3666, 0.5125, 0.4632, 0.5326, 0.4385, 0.5135, 0.4264, 0.4987, 0.4481, 0.5326, 0.4385, 0.5442, 0.4059, 0.5211, 0.3965, 0.5135, 0.4264, 0.5135, 0.4264, 0.5211, 0.3965, 0.4933, 0.3873, 0.4904, 0.4157, 0.4987, 0.4481, 0.5135, 0.4264, 0.4904, 0.4157, 0.4861, 0.4345, 0.4844, 0.1744, 0.5149, 0.207, 0.5192, 0.2041, 0.4872, 0.1702, 0.5149, 0.207, 0.5414, 0.2445, 0.5475, 0.2428, 0.5192, 0.2041, 0.5192, 0.2041, 0.5475, 0.2428, 0.5555, 0.2387, 0.5225, 0.2012, 0.4872, 0.1702, 0.5192, 0.2041, 0.5225, 0.2012, 0.4895, 0.1638, 0.53, 0.4848, 0.4954, 0.5034, 0.4981, 0.5111, 0.5351, 0.4921, 0.4954, 0.5034, 0.4558, 0.5112, 0.4563, 0.5193, 0.4981, 0.5111, 0.4981, 0.5111, 0.4563, 0.5193, 0.4568, 0.5324, 0.5006, 0.5185, 0.5351, 0.4921, 0.4981, 0.5111, 0.5006, 0.5185, 0.5443, 0.5045, 0.337, 0.4811, 0.3258, 0.477, 0.3236, 0.4794, 0.3331, 0.4838, 0.3258, 0.477, 0.3176, 0.4761, 0.3176, 0.4785, 0.3236, 0.4794, 0.3236, 0.4794, 0.3176, 0.4785, 0.3177, 0.4794, 0.3205, 0.4802, 0.3331, 0.4838, 0.3236, 0.4794, 0.3205, 0.4802, 0.3232, 0.481, 0.4178, 0.1221, 0.4519, 0.1464, 0.4534, 0.1413, 0.4173, 0.1155, 0.4519, 0.1464, 0.4844, 0.1744, 0.4872, 0.1702, 0.4534, 0.1413, 0.4534, 0.1413, 0.4872, 0.1702, 0.4895, 0.1638, 0.4549, 0.1367, 0.4173, 0.1155, 0.4534, 0.1413, 0.4549, 0.1367, 0.4202, 0.1096, 0.5746, 0.3317, 0.5783, 0.3766, 0.5865, 0.3794, 0.5829, 0.333, 0.5783, 0.3766, 0.5723, 0.4189, 0.5803, 0.4233, 0.5865, 0.3794, 0.5865, 0.3794, 0.5803, 0.4233, 0.5927, 0.43, 0.5937, 0.3822, 0.5829, 0.333, 0.5865, 0.3794, 0.5937, 0.3822, 0.5947, 0.3344, 0.3181, 0.07366, 0.333, 0.07653, 0.328, 0.06592, 0.318, 0.0637, 0.333, 0.07653, 0.3536, 0.08529, 0.3455, 0.07414, 0.328, 0.06592, 0.328, 0.06592, 0.3455, 0.07414, 0.3228, 0.05599, 0.3203, 0.05478, 0.318, 0.0637, 0.328, 0.06592, 0.3203, 0.05478, 0.3177, 0.05357, 0.5414, 0.2445, 0.5618, 0.2868, 0.569, 0.2867, 0.5475, 0.2428, 0.5618, 0.2868, 0.5746, 0.3317, 0.5829, 0.333, 0.569, 0.2867, 0.569, 0.2867, 0.5829, 0.333, 0.5947, 0.3344, 0.5751, 0.2866, 0.5475, 0.2428, 0.569, 0.2867, 0.5751, 0.2866, 0.5555, 0.2387, 0.3177, 0.3633, 0.3177, 0.3959, 0.3454, 0.3965, 0.3447, 0.3642, 0.3177, 0.3959, 0.3177, 0.4294, 0.3475, 0.4265, 0.3454, 0.3965, 0.3454, 0.3965, 0.3475, 0.4265, 0.376, 0.4292, 0.3738, 0.3988, 0.3447, 0.3642, 0.3454, 0.3965, 0.3738, 0.3988, 0.3725, 0.3666, 0.3177, 0.1623, 0.3177, 0.1975, 0.34, 0.1989, 0.3387, 0.1641, 0.3177, 0.1975, 0.3177, 0.2327, 0.3413, 0.2339, 0.34, 0.1989, 0.34, 0.1989, 0.3413, 0.2339, 0.3657, 0.2369, 0.3635, 0.2029, 0.3387, 0.1641, 0.34, 0.1989, 0.3635, 0.2029, 0.3614, 0.1693, 0.3177, 0.2327, 0.3177, 0.2664, 0.3424, 0.2673, 0.3413, 0.2339, 0.3177, 0.2664, 0.3177, 0.2989, 0.3433, 0.2998, 0.3424, 0.2673, 0.3424, 0.2673, 0.3433, 0.2998, 0.3697, 0.3023, 0.3678, 0.27, 0.3413, 0.2339, 0.3424, 0.2673, 0.3678, 0.27, 0.3657, 0.2369, 0.3177, 0.2989, 0.3177, 0.331, 0.3441, 0.3319, 0.3433, 0.2998, 0.3177, 0.331, 0.3177, 0.3633, 0.3447, 0.3642, 0.3441, 0.3319, 0.3441, 0.3319, 0.3447, 0.3642, 0.3725, 0.3666, 0.3712, 0.3344, 0.3433, 0.2998, 0.3441, 0.3319, 0.3712, 0.3344, 0.3697, 0.3023, 0.432, 0.375, 0.4298, 0.3429, 0.3997, 0.3381, 0.4016, 0.3704, 0.4298, 0.3429, 0.427, 0.3105, 0.3974, 0.306, 0.3997, 0.3381, 0.3997, 0.3381, 0.3974, 0.306, 0.3697, 0.3023, 0.3712, 0.3344, 0.4016, 0.3704, 0.3997, 0.3381, 0.3712, 0.3344, 0.3725, 0.3666, 0.427, 0.3105, 0.4232, 0.2782, 0.3947, 0.2738, 0.3974, 0.306, 0.4232, 0.2782, 0.419, 0.2464, 0.3917, 0.2414, 0.3947, 0.2738, 0.3947, 0.2738, 0.3917, 0.2414, 0.3657, 0.2369, 0.3678, 0.27, 0.3974, 0.306, 0.3947, 0.2738, 0.3678, 0.27, 0.3697, 0.3023, 0.4131, 0.187, 0.4151, 0.2156, 0.4407, 0.2217, 0.4376, 0.197, 0.4151, 0.2156, 0.419, 0.2464, 0.4468, 0.2508, 0.4407, 0.2217, 0.4407, 0.2217, 0.4468, 0.2508, 0.4736, 0.253, 0.4635, 0.2246, 0.4376, 0.197, 0.4407, 0.2217, 0.4635, 0.2246, 0.4553, 0.2052, 0.3614, 0.1693, 0.3635, 0.2029, 0.3888, 0.2088, 0.3868, 0.1773, 0.3635, 0.2029, 0.3657, 0.2369, 0.3917, 0.2414, 0.3888, 0.2088, 0.3888, 0.2088, 0.3917, 0.2414, 0.419, 0.2464, 0.4151, 0.2156, 0.3868, 0.1773, 0.3888, 0.2088, 0.4151, 0.2156, 0.4131, 0.187, 0.4896, 0.3201, 0.4828, 0.2856, 0.453, 0.2824, 0.4582, 0.3153, 0.4828, 0.2856, 0.4736, 0.253, 0.4468, 0.2508, 0.453, 0.2824, 0.453, 0.2824, 0.4468, 0.2508, 0.419, 0.2464, 0.4232, 0.2782, 0.4582, 0.3153, 0.453, 0.2824, 0.4232, 0.2782, 0.427, 0.3105, 0.4933, 0.3873, 0.4931, 0.3546, 0.4615, 0.3483, 0.463, 0.3803, 0.4931, 0.3546, 0.4896, 0.3201, 0.4582, 0.3153, 0.4615, 0.3483, 0.4615, 0.3483, 0.4582, 0.3153, 0.427, 0.3105, 0.4298, 0.3429, 0.463, 0.3803, 0.4615, 0.3483, 0.4298, 0.3429, 0.432, 0.375, 0.3536, 0.08529, 0.3832, 0.1011, 0.3785, 0.09211, 0.3455, 0.07414, 0.3832, 0.1011, 0.4178, 0.1221, 0.4173, 0.1155, 0.3785, 0.09211, 0.3785, 0.09211, 0.4173, 0.1155, 0.4202, 0.1096, 0.3715, 0.08281, 0.3455, 0.07414, 0.3785, 0.09211, 0.3715, 0.08281, 0.3228, 0.05599, 0.4731, 0.1866, 0.4457, 0.1628, 0.4405, 0.1775, 0.4637, 0.1963, 0.4457, 0.1628, 0.4161, 0.143, 0.414, 0.1623, 0.4405, 0.1775, 0.4405, 0.1775, 0.414, 0.1623, 0.4131, 0.187, 0.4376, 0.197, 0.4637, 0.1963, 0.4405, 0.1775, 0.4376, 0.197, 0.4553, 0.2052, 0.4376, 0.4358, 0.4663, 0.4363, 0.4636, 0.4101, 0.434, 0.4064, 0.4663, 0.4363, 0.4861, 0.4345, 0.4904, 0.4157, 0.4636, 0.4101, 0.4636, 0.4101, 0.4904, 0.4157, 0.4933, 0.3873, 0.463, 0.3803, 0.434, 0.4064, 0.4636, 0.4101, 0.463, 0.3803, 0.432, 0.375, 0.4558, 0.5112, 0.4155, 0.5091, 0.4138, 0.5157, 0.4563, 0.5193, 0.4155, 0.5091, 0.3802, 0.5006, 0.3764, 0.5058, 0.4138, 0.5157, 0.4138, 0.5157, 0.3764, 0.5058, 0.3654, 0.5097, 0.4111, 0.5211, 0.4563, 0.5193, 0.4138, 0.5157, 0.4111, 0.5211, 0.4568, 0.5324, 0.3802, 0.5006, 0.3544, 0.49, 0.3503, 0.4938, 0.3764, 0.5058, 0.3544, 0.49, 0.337, 0.4811, 0.3331, 0.4838, 0.3503, 0.4938, 0.3503, 0.4938, 0.3331, 0.4838, 0.3232, 0.481, 0.3443, 0.4954, 0.3764, 0.5058, 0.3503, 0.4938, 0.3443, 0.4954, 0.3654, 0.5097, 0.1177, 0.2497, 0.1376, 0.2522, 0.1531, 0.2213, 0.1382, 0.2157, 0.1376, 0.2522, 0.1618, 0.253, 0.172, 0.2246, 0.1531, 0.2213, 0.1531, 0.2213, 0.172, 0.2246, 0.1802, 0.2052, 0.1718, 0.1963, 0.1382, 0.2157, 0.1531, 0.2213, 0.1718, 0.1963, 0.1625, 0.1867, 0.09115, 0.328, 0.1162, 0.3245, 0.1249, 0.2873, 0.1016, 0.2877, 0.1162, 0.3245, 0.1459, 0.3201, 0.1527, 0.2856, 0.1249, 0.2873, 0.1249, 0.2873, 0.1527, 0.2856, 0.1618, 0.253, 0.1376, 0.2522, 0.1016, 0.2877, 0.1249, 0.2873, 0.1376, 0.2522, 0.1177, 0.2497, 0.2194, 0.1427, 0.2215, 0.1622, 0.2494, 0.1488, 0.2496, 0.1257, 0.2215, 0.1622, 0.2224, 0.187, 0.2487, 0.1773, 0.2494, 0.1488, 0.2494, 0.1488, 0.2487, 0.1773, 0.2741, 0.1693, 0.2757, 0.1382, 0.2496, 0.1257, 0.2494, 0.1488, 0.2757, 0.1382, 0.2771, 0.1128, 0.09129, 0.4059, 0.1144, 0.3965, 0.1126, 0.3617, 0.08752, 0.3682, 0.1144, 0.3965, 0.1422, 0.3873, 0.1424, 0.3546, 0.1126, 0.3617, 0.1126, 0.3617, 0.1424, 0.3546, 0.1459, 0.3201, 0.1162, 0.3245, 0.08752, 0.3682, 0.1126, 0.3617, 0.1162, 0.3245, 0.09115, 0.328, 0.3177, 0.1623, 0.3178, 0.1294, 0.2979, 0.1316, 0.2968, 0.1641, 0.3178, 0.1294, 0.3178, 0.1028, 0.2991, 0.1052, 0.2979, 0.1316, 0.2979, 0.1316, 0.2991, 0.1052, 0.2771, 0.1128, 0.2757, 0.1382, 0.2968, 0.1641, 0.2979, 0.1316, 0.2757, 0.1382, 0.2741, 0.1693, 0.1854, 0.4839, 0.1917, 0.4622, 0.161, 0.459, 0.1515, 0.4781, 0.1917, 0.4622, 0.1978, 0.4358, 0.1692, 0.4363, 0.161, 0.459, 0.161, 0.459, 0.1692, 0.4363, 0.1494, 0.4345, 0.1368, 0.4481, 0.1515, 0.4781, 0.161, 0.459, 0.1368, 0.4481, 0.123, 0.4632, 0.06317, 0.4189, 0.05519, 0.4233, 0.07295, 0.4616, 0.07943, 0.4559, 0.05519, 0.4233, 0.04279, 0.43, 0.06699, 0.4673, 0.07295, 0.4616, 0.07295, 0.4616, 0.06699, 0.4673, 0.0912, 0.5045, 0.1004, 0.4921, 0.07943, 0.4559, 0.07295, 0.4616, 0.1004, 0.4921, 0.1055, 0.4848, 0.1978, 0.4358, 0.1917, 0.4622, 0.2245, 0.4602, 0.2289, 0.433, 0.1917, 0.4622, 0.1854, 0.4839, 0.2207, 0.4825, 0.2245, 0.4602, 0.2245, 0.4602, 0.2207, 0.4825, 0.2531, 0.4766, 0.2559, 0.4556, 0.2289, 0.433, 0.2245, 0.4602, 0.2559, 0.4556, 0.2595, 0.4292, 0.2978, 0.4649, 0.3041, 0.4503, 0.2829, 0.451, 0.2789, 0.4695, 0.3041, 0.4503, 0.3177, 0.4294, 0.2879, 0.4265, 0.2829, 0.451, 0.2829, 0.451, 0.2879, 0.4265, 0.2595, 0.4292, 0.2559, 0.4556, 0.2789, 0.4695, 0.2829, 0.451, 0.2559, 0.4556, 0.2531, 0.4766, 0.2595, 0.4292, 0.2617, 0.3988, 0.2319, 0.4025, 0.2289, 0.433, 0.2617, 0.3988, 0.263, 0.3666, 0.2339, 0.3704, 0.2319, 0.4025, 0.2319, 0.4025, 0.2339, 0.3704, 0.2035, 0.375, 0.2015, 0.4064, 0.2289, 0.433, 0.2319, 0.4025, 0.2015, 0.4064, 0.1978, 0.4358, 0.123, 0.4632, 0.1368, 0.4481, 0.1219, 0.4264, 0.1029, 0.4385, 0.1368, 0.4481, 0.1494, 0.4345, 0.1451, 0.4157, 0.1219, 0.4264, 0.1219, 0.4264, 0.1451, 0.4157, 0.1422, 0.3873, 0.1144, 0.3965, 0.1029, 0.4385, 0.1219, 0.4264, 0.1144, 0.3965, 0.09129, 0.4059, 0.1514, 0.1748, 0.1485, 0.1705, 0.1165, 0.2044, 0.1209, 0.2074, 0.1485, 0.1705, 0.1459, 0.1638, 0.113, 0.2012, 0.1165, 0.2044, 0.1165, 0.2044, 0.113, 0.2012, 0.07996, 0.2387, 0.08805, 0.2429, 0.1209, 0.2074, 0.1165, 0.2044, 0.08805, 0.2429, 0.09421, 0.2447, 0.1055, 0.4848, 0.1004, 0.4921, 0.1373, 0.5111, 0.1401, 0.5034, 0.1004, 0.4921, 0.0912, 0.5045, 0.1349, 0.5185, 0.1373, 0.5111, 0.1373, 0.5111, 0.1349, 0.5185, 0.1787, 0.5324, 0.1792, 0.5193, 0.1401, 0.5034, 0.1373, 0.5111, 0.1792, 0.5193, 0.1797, 0.5112, 0.2981, 0.4813, 0.3022, 0.4839, 0.3116, 0.4795, 0.3093, 0.4771, 0.3022, 0.4839, 0.3123, 0.481, 0.315, 0.4802, 0.3116, 0.4795, 0.3116, 0.4795, 0.315, 0.4802, 0.3177, 0.4794, 0.3176, 0.4785, 0.3093, 0.4771, 0.3116, 0.4795, 0.3176, 0.4785, 0.3176, 0.4761, 0.2176, 0.1208, 0.2181, 0.1146, 0.1821, 0.1411, 0.1836, 0.146, 0.2181, 0.1146, 0.2153, 0.1096, 0.1806, 0.1367, 0.1821, 0.1411, 0.1821, 0.1411, 0.1806, 0.1367, 0.1459, 0.1638, 0.1485, 0.1705, 0.1836, 0.146, 0.1821, 0.1411, 0.1485, 0.1705, 0.1514, 0.1748, 0.06093, 0.3317, 0.05263, 0.333, 0.04899, 0.3794, 0.05715, 0.3766, 0.05263, 0.333, 0.04084, 0.3344, 0.04181, 0.3822, 0.04899, 0.3794, 0.04899, 0.3794, 0.04181, 0.3822, 0.04279, 0.43, 0.05519, 0.4233, 0.05715, 0.3766, 0.04899, 0.3794, 0.05519, 0.4233, 0.06317, 0.4189, 0.3181, 0.07366, 0.318, 0.0637, 0.308, 0.0652, 0.3032, 0.07547, 0.318, 0.0637, 0.3177, 0.05357, 0.3152, 0.05478, 0.308, 0.0652, 0.308, 0.0652, 0.3152, 0.05478, 0.3127, 0.05599, 0.2904, 0.07292, 0.3032, 0.07547, 0.308, 0.0652, 0.2904, 0.07292, 0.2826, 0.08352, 0.09421, 0.2447, 0.08805, 0.2429, 0.06647, 0.2867, 0.07371, 0.2868, 0.08805, 0.2429, 0.07996, 0.2387, 0.0604, 0.2866, 0.06647, 0.2867, 0.06647, 0.2867, 0.0604, 0.2866, 0.04084, 0.3344, 0.05263, 0.333, 0.07371, 0.2868, 0.06647, 0.2867, 0.05263, 0.333, 0.06093, 0.3317, 0.3177, 0.3633, 0.2908, 0.3642, 0.2901, 0.3965, 0.3177, 0.3959, 0.2908, 0.3642, 0.263, 0.3666, 0.2617, 0.3988, 0.2901, 0.3965, 0.2901, 0.3965, 0.2617, 0.3988, 0.2595, 0.4292, 0.2879, 0.4265, 0.3177, 0.3959, 0.2901, 0.3965, 0.2879, 0.4265, 0.3177, 0.4294, 0.3177, 0.1623, 0.2968, 0.1641, 0.2955, 0.1989, 0.3177, 0.1975, 0.2968, 0.1641, 0.2741, 0.1693, 0.272, 0.2029, 0.2955, 0.1989, 0.2955, 0.1989, 0.272, 0.2029, 0.2698, 0.2369, 0.2942, 0.2339, 0.3177, 0.1975, 0.2955, 0.1989, 0.2942, 0.2339, 0.3177, 0.2327, 0.3177, 0.2327, 0.2942, 0.2339, 0.2931, 0.2673, 0.3177, 0.2664, 0.2942, 0.2339, 0.2698, 0.2369, 0.2676, 0.27, 0.2931, 0.2673, 0.2931, 0.2673, 0.2676, 0.27, 0.2658, 0.3023, 0.2921, 0.2998, 0.3177, 0.2664, 0.2931, 0.2673, 0.2921, 0.2998, 0.3177, 0.2989, 0.3177, 0.2989, 0.2921, 0.2998, 0.2914, 0.3319, 0.3177, 0.331, 0.2921, 0.2998, 0.2658, 0.3023, 0.2643, 0.3344, 0.2914, 0.3319, 0.2914, 0.3319, 0.2643, 0.3344, 0.263, 0.3666, 0.2908, 0.3642, 0.3177, 0.331, 0.2914, 0.3319, 0.2908, 0.3642, 0.3177, 0.3633, 0.2035, 0.375, 0.2339, 0.3704, 0.2358, 0.3381, 0.2057, 0.3429, 0.2339, 0.3704, 0.263, 0.3666, 0.2643, 0.3344, 0.2358, 0.3381, 0.2358, 0.3381, 0.2643, 0.3344, 0.2658, 0.3023, 0.238, 0.306, 0.2057, 0.3429, 0.2358, 0.3381, 0.238, 0.306, 0.2085, 0.3105, 0.2085, 0.3105, 0.238, 0.306, 0.2408, 0.2738, 0.2123, 0.2782, 0.238, 0.306, 0.2658, 0.3023, 0.2676, 0.27, 0.2408, 0.2738, 0.2408, 0.2738, 0.2676, 0.27, 0.2698, 0.2369, 0.2438, 0.2414, 0.2123, 0.2782, 0.2408, 0.2738, 0.2438, 0.2414, 0.2165, 0.2464, 0.2224, 0.187, 0.1979, 0.197, 0.1948, 0.2217, 0.2204, 0.2156, 0.1979, 0.197, 0.1802, 0.2052, 0.172, 0.2246, 0.1948, 0.2217, 0.1948, 0.2217, 0.172, 0.2246, 0.1618, 0.253, 0.1887, 0.2508, 0.2204, 0.2156, 0.1948, 0.2217, 0.1887, 0.2508, 0.2165, 0.2464, 0.2741, 0.1693, 0.2487, 0.1773, 0.2467, 0.2088, 0.272, 0.2029, 0.2487, 0.1773, 0.2224, 0.187, 0.2204, 0.2156, 0.2467, 0.2088, 0.2467, 0.2088, 0.2204, 0.2156, 0.2165, 0.2464, 0.2438, 0.2414, 0.272, 0.2029, 0.2467, 0.2088, 0.2438, 0.2414, 0.2698, 0.2369, 0.1459, 0.3201, 0.1773, 0.3153, 0.1825, 0.2824, 0.1527, 0.2856, 0.1773, 0.3153, 0.2085, 0.3105, 0.2123, 0.2782, 0.1825, 0.2824, 0.1825, 0.2824, 0.2123, 0.2782, 0.2165, 0.2464, 0.1887, 0.2508, 0.1527, 0.2856, 0.1825, 0.2824, 0.1887, 0.2508, 0.1618, 0.253, 0.1422, 0.3873, 0.1725, 0.3803, 0.174, 0.3483, 0.1424, 0.3546, 0.1725, 0.3803, 0.2035, 0.375, 0.2057, 0.3429, 0.174, 0.3483, 0.174, 0.3483, 0.2057, 0.3429, 0.2085, 0.3105, 0.1773, 0.3153, 0.1424, 0.3546, 0.174, 0.3483, 0.1773, 0.3153, 0.1459, 0.3201, 0.2826, 0.08352, 0.2904, 0.07292, 0.2572, 0.09083, 0.2525, 0.09921, 0.2904, 0.07292, 0.3127, 0.05599, 0.264, 0.08281, 0.2572, 0.09083, 0.2572, 0.09083, 0.264, 0.08281, 0.2153, 0.1096, 0.2181, 0.1146, 0.2525, 0.09921, 0.2572, 0.09083, 0.2181, 0.1146, 0.2176, 0.1208, 0.1625, 0.1867, 0.1718, 0.1963, 0.1949, 0.1775, 0.1898, 0.1628, 0.1718, 0.1963, 0.1802, 0.2052, 0.1979, 0.197, 0.1949, 0.1775, 0.1949, 0.1775, 0.1979, 0.197, 0.2224, 0.187, 0.2215, 0.1622, 0.1898, 0.1628, 0.1949, 0.1775, 0.2215, 0.1622, 0.2194, 0.1427, 0.1978, 0.4358, 0.2015, 0.4064, 0.1719, 0.4101, 0.1692, 0.4363, 0.2015, 0.4064, 0.2035, 0.375, 0.1725, 0.3803, 0.1719, 0.4101, 0.1719, 0.4101, 0.1725, 0.3803, 0.1422, 0.3873, 0.1451, 0.4157, 0.1692, 0.4363, 0.1719, 0.4101, 0.1451, 0.4157, 0.1494, 0.4345, 0.1797, 0.5112, 0.1792, 0.5193, 0.2217, 0.5157, 0.22, 0.5091, 0.1792, 0.5193, 0.1787, 0.5324, 0.2244, 0.5211, 0.2217, 0.5157, 0.2217, 0.5157, 0.2244, 0.5211, 0.2701, 0.5097, 0.259, 0.5058, 0.22, 0.5091, 0.2217, 0.5157, 0.259, 0.5058, 0.2552, 0.5006, 0.2552, 0.5006, 0.259, 0.5058, 0.2851, 0.4939, 0.2809, 0.49, 0.259, 0.5058, 0.2701, 0.5097, 0.2912, 0.4954, 0.2851, 0.4939, 0.2851, 0.4939, 0.2912, 0.4954, 0.3123, 0.481, 0.3022, 0.4839, 0.2809, 0.49, 0.2851, 0.4939, 0.3022, 0.4839, 0.2981, 0.4813, 0.3177, 0.4294, 0.3041, 0.4503, 0.3176, 0.4567, 0.3312, 0.4503, 0.3041, 0.4503, 0.2978, 0.4649, 0.3105, 0.4651, 0.3176, 0.4567, 0.3176, 0.4567, 0.3105, 0.4651, 0.3176, 0.4674, 0.3247, 0.4651, 0.3312, 0.4503, 0.3176, 0.4567, 0.3247, 0.4651, 0.3374, 0.4648, 0.2531, 0.4766, 0.2531, 0.4914, 0.2785, 0.4823, 0.2789, 0.4695, 0.2531, 0.4914, 0.2552, 0.5006, 0.2809, 0.49, 0.2785, 0.4823, 0.2785, 0.4823, 0.2809, 0.49, 0.2981, 0.4813, 0.2963, 0.475, 0.2789, 0.4695, 0.2785, 0.4823, 0.2963, 0.475, 0.2978, 0.4649, 0.1854, 0.4839, 0.1815, 0.5001, 0.2194, 0.4985, 0.2207, 0.4825, 0.1815, 0.5001, 0.1797, 0.5112, 0.22, 0.5091, 0.2194, 0.4985, 0.2194, 0.4985, 0.22, 0.5091, 0.2552, 0.5006, 0.2531, 0.4914, 0.2207, 0.4825, 0.2194, 0.4985, 0.2531, 0.4914, 0.2531, 0.4766, 0.2771, 0.1128, 0.2789, 0.09546, 0.2503, 0.1099, 0.2496, 0.1257, 0.2789, 0.09546, 0.2826, 0.08352, 0.2525, 0.09921, 0.2503, 0.1099, 0.2503, 0.1099, 0.2525, 0.09921, 0.2176, 0.1208, 0.2179, 0.1294, 0.2496, 0.1257, 0.2503, 0.1099, 0.2179, 0.1294, 0.2194, 0.1427, 0.1177, 0.2497, 0.1035, 0.2469, 0.08481, 0.2873, 0.1016, 0.2877, 0.1035, 0.2469, 0.09421, 0.2447, 0.07371, 0.2868, 0.08481, 0.2873, 0.08481, 0.2873, 0.07371, 0.2868, 0.06093, 0.3317, 0.07301, 0.3302, 0.1016, 0.2877, 0.08481, 0.2873, 0.07301, 0.3302, 0.09115, 0.328, 0.3178, 0.1028, 0.318, 0.08529, 0.3006, 0.08746, 0.2991, 0.1052, 0.318, 0.08529, 0.3181, 0.07366, 0.3032, 0.07547, 0.3006, 0.08746, 0.3006, 0.08746, 0.3032, 0.07547, 0.2826, 0.08352, 0.2789, 0.09546, 0.2991, 0.1052, 0.3006, 0.08746, 0.2789, 0.09546, 0.2771, 0.1128, 0.09115, 0.328, 0.07301, 0.3302, 0.06932, 0.3731, 0.08752, 0.3682, 0.07301, 0.3302, 0.06093, 0.3317, 0.05715, 0.3766, 0.06932, 0.3731, 0.06932, 0.3731, 0.05715, 0.3766, 0.06317, 0.4189, 0.07448, 0.4133, 0.08752, 0.3682, 0.06932, 0.3731, 0.07448, 0.4133, 0.09129, 0.4059, 0.2194, 0.1427, 0.2179, 0.1294, 0.186, 0.1527, 0.1898, 0.1628, 0.2179, 0.1294, 0.2176, 0.1208, 0.1836, 0.146, 0.186, 0.1527, 0.186, 0.1527, 0.1836, 0.146, 0.1514, 0.1748, 0.1557, 0.1797, 0.1898, 0.1628, 0.186, 0.1527, 0.1557, 0.1797, 0.1625, 0.1867, 0.2978, 0.4649, 0.2963, 0.475, 0.3085, 0.4722, 0.3105, 0.4651, 0.2963, 0.475, 0.2981, 0.4813, 0.3093, 0.4771, 0.3085, 0.4722, 0.3085, 0.4722, 0.3093, 0.4771, 0.3176, 0.4761, 0.3176, 0.4719, 0.3105, 0.4651, 0.3085, 0.4722, 0.3176, 0.4719, 0.3176, 0.4674, 0.123, 0.4632, 0.1126, 0.4756, 0.1445, 0.4928, 0.1515, 0.4781, 0.1126, 0.4756, 0.1055, 0.4848, 0.1401, 0.5034, 0.1445, 0.4928, 0.1445, 0.4928, 0.1401, 0.5034, 0.1797, 0.5112, 0.1815, 0.5001, 0.1515, 0.4781, 0.1445, 0.4928, 0.1815, 0.5001, 0.1854, 0.4839, 0.1625, 0.1867, 0.1557, 0.1797, 0.1277, 0.211, 0.1382, 0.2157, 0.1557, 0.1797, 0.1514, 0.1748, 0.1209, 0.2074, 0.1277, 0.211, 0.1277, 0.211, 0.1209, 0.2074, 0.09421, 0.2447, 0.1035, 0.2469, 0.1382, 0.2157, 0.1277, 0.211, 0.1035, 0.2469, 0.1177, 0.2497, 0.09129, 0.4059, 0.07448, 0.4133, 0.08893, 0.4484, 0.1029, 0.4385, 0.07448, 0.4133, 0.06317, 0.4189, 0.07943, 0.4559, 0.08893, 0.4484, 0.08893, 0.4484, 0.07943, 0.4559, 0.1055, 0.4848, 0.1126, 0.4756, 0.1029, 0.4385, 0.08893, 0.4484, 0.1126, 0.4756, 0.123, 0.4632, 0.3823, 0.4766, 0.3564, 0.4695, 0.3568, 0.4822, 0.3823, 0.4913, 0.3564, 0.4695, 0.3374, 0.4648, 0.3388, 0.4749, 0.3568, 0.4822, 0.3568, 0.4822, 0.3388, 0.4749, 0.337, 0.4811, 0.3544, 0.49, 0.3823, 0.4913, 0.3568, 0.4822, 0.3544, 0.49, 0.3802, 0.5006, 0.4501, 0.4839, 0.4148, 0.4825, 0.4161, 0.4985, 0.454, 0.5001, 0.4148, 0.4825, 0.3823, 0.4766, 0.3823, 0.4913, 0.4161, 0.4985, 0.4161, 0.4985, 0.3823, 0.4913, 0.3802, 0.5006, 0.4155, 0.5091, 0.454, 0.5001, 0.4161, 0.4985, 0.4155, 0.5091, 0.4558, 0.5112, 0.3586, 0.1132, 0.386, 0.1262, 0.3854, 0.1112, 0.357, 0.09673, 0.386, 0.1262, 0.4161, 0.143, 0.4175, 0.1304, 0.3854, 0.1112, 0.3854, 0.1112, 0.4175, 0.1304, 0.4178, 0.1221, 0.3832, 0.1011, 0.357, 0.09673, 0.3854, 0.1112, 0.3832, 0.1011, 0.3536, 0.08529, 0.5178, 0.2496, 0.5339, 0.2877, 0.5507, 0.2873, 0.532, 0.2468, 0.5339, 0.2877, 0.5443, 0.328, 0.5625, 0.3302, 0.5507, 0.2873, 0.5507, 0.2873, 0.5625, 0.3302, 0.5746, 0.3317, 0.5618, 0.2868, 0.532, 0.2468, 0.5507, 0.2873, 0.5618, 0.2868, 0.5414, 0.2445, 0.3178, 0.1028, 0.3366, 0.1054, 0.3354, 0.08822, 0.318, 0.08529, 0.3366, 0.1054, 0.3586, 0.1132, 0.357, 0.09673, 0.3354, 0.08822, 0.3354, 0.08822, 0.357, 0.09673, 0.3536, 0.08529, 0.333, 0.07653, 0.318, 0.08529, 0.3354, 0.08822, 0.333, 0.07653, 0.3181, 0.07366, 0.5443, 0.328, 0.548, 0.3682, 0.5662, 0.3731, 0.5625, 0.3302, 0.548, 0.3682, 0.5442, 0.4059, 0.561, 0.4133, 0.5662, 0.3731, 0.5662, 0.3731, 0.561, 0.4133, 0.5723, 0.4189, 0.5783, 0.3766, 0.5625, 0.3302, 0.5662, 0.3731, 0.5783, 0.3766, 0.5746, 0.3317, 0.4161, 0.143, 0.4457, 0.1628, 0.4495, 0.1529, 0.4175, 0.1304, 0.4457, 0.1628, 0.4731, 0.1866, 0.48, 0.1794, 0.4495, 0.1529, 0.4495, 0.1529, 0.48, 0.1794, 0.4844, 0.1744, 0.4519, 0.1464, 0.4175, 0.1304, 0.4495, 0.1529, 0.4519, 0.1464, 0.4178, 0.1221, 0.3374, 0.4648, 0.3247, 0.4651, 0.3266, 0.4721, 0.3388, 0.4749, 0.3247, 0.4651, 0.3176, 0.4674, 0.3176, 0.4719, 0.3266, 0.4721, 0.3266, 0.4721, 0.3176, 0.4719, 0.3176, 0.4761, 0.3258, 0.477, 0.3388, 0.4749, 0.3266, 0.4721, 0.3258, 0.477, 0.337, 0.4811, 0.5125, 0.4632, 0.484, 0.4781, 0.491, 0.4928, 0.5229, 0.4756, 0.484, 0.4781, 0.4501, 0.4839, 0.454, 0.5001, 0.491, 0.4928, 0.491, 0.4928, 0.454, 0.5001, 0.4558, 0.5112, 0.4954, 0.5034, 0.5229, 0.4756, 0.491, 0.4928, 0.4954, 0.5034, 0.53, 0.4848, 0.4731, 0.1866, 0.4973, 0.2156, 0.508, 0.2107, 0.48, 0.1794, 0.4973, 0.2156, 0.5178, 0.2496, 0.532, 0.2468, 0.508, 0.2107, 0.508, 0.2107, 0.532, 0.2468, 0.5414, 0.2445, 0.5149, 0.207, 0.48, 0.1794, 0.508, 0.2107, 0.5149, 0.207, 0.4844, 0.1744, 0.5442, 0.4059, 0.5326, 0.4385, 0.5466, 0.4484, 0.561, 0.4133, 0.5326, 0.4385, 0.5125, 0.4632, 0.5229, 0.4756, 0.5466, 0.4484, 0.5466, 0.4484, 0.5229, 0.4756, 0.53, 0.4848, 0.5561, 0.4559, 0.561, 0.4133, 0.5466, 0.4484, 0.5561, 0.4559, 0.5723, 0.4189, 0.882, 0.6655, 0.8621, 0.6681, 0.8465, 0.6372, 0.8615, 0.6315, 0.8621, 0.6681, 0.8378, 0.6689, 0.8277, 0.6404, 0.8465, 0.6372, 0.8465, 0.6372, 0.8277, 0.6404, 0.8195, 0.6211, 0.8279, 0.6122, 0.8615, 0.6315, 0.8465, 0.6372, 0.8279, 0.6122, 0.8373, 0.6025, 0.9085, 0.7439, 0.8835, 0.7404, 0.8748, 0.7032, 0.8981, 0.7036, 0.8835, 0.7404, 0.8538, 0.736, 0.847, 0.7015, 0.8748, 0.7032, 0.8748, 0.7032, 0.847, 0.7015, 0.8378, 0.6689, 0.8621, 0.6681, 0.8981, 0.7036, 0.8748, 0.7032, 0.8621, 0.6681, 0.882, 0.6655, 0.7803, 0.5589, 0.7782, 0.5781, 0.7503, 0.5647, 0.7502, 0.5421, 0.7782, 0.5781, 0.7773, 0.6029, 0.751, 0.5932, 0.7503, 0.5647, 0.7503, 0.5647, 0.751, 0.5932, 0.7256, 0.5851, 0.724, 0.5541, 0.7502, 0.5421, 0.7503, 0.5647, 0.724, 0.5541, 0.7228, 0.5291, 0.9084, 0.8218, 0.8853, 0.8124, 0.8871, 0.7775, 0.9122, 0.7841, 0.8853, 0.8124, 0.8575, 0.8032, 0.8573, 0.7705, 0.8871, 0.7775, 0.8871, 0.7775, 0.8573, 0.7705, 0.8538, 0.736, 0.8835, 0.7404, 0.9122, 0.7841, 0.8871, 0.7775, 0.8835, 0.7404, 0.9085, 0.7439, 0.6819, 0.5781, 0.682, 0.5452, 0.7018, 0.5475, 0.7029, 0.5799, 0.682, 0.5452, 0.682, 0.5186, 0.7008, 0.5213, 0.7018, 0.5475, 0.7018, 0.5475, 0.7008, 0.5213, 0.7228, 0.5291, 0.724, 0.5541, 0.7029, 0.5799, 0.7018, 0.5475, 0.724, 0.5541, 0.7256, 0.5851, 0.8143, 0.8998, 0.808, 0.8781, 0.8387, 0.8749, 0.8482, 0.894, 0.808, 0.8781, 0.8018, 0.8517, 0.8305, 0.8522, 0.8387, 0.8749, 0.8387, 0.8749, 0.8305, 0.8522, 0.8503, 0.8504, 0.8629, 0.8639, 0.8482, 0.894, 0.8387, 0.8749, 0.8629, 0.8639, 0.8767, 0.8791, 0.9365, 0.8347, 0.9445, 0.8392, 0.9267, 0.8775, 0.9203, 0.8718, 0.9445, 0.8392, 0.9569, 0.8459, 0.9327, 0.8831, 0.9267, 0.8775, 0.9267, 0.8775, 0.9327, 0.8831, 0.9085, 0.9204, 0.8993, 0.908, 0.9203, 0.8718, 0.9267, 0.8775, 0.8993, 0.908, 0.8942, 0.9007, 0.8018, 0.8517, 0.808, 0.8781, 0.7751, 0.8761, 0.7708, 0.8488, 0.808, 0.8781, 0.8143, 0.8998, 0.779, 0.8984, 0.7751, 0.8761, 0.7751, 0.8761, 0.779, 0.8984, 0.7465, 0.8925, 0.7437, 0.8715, 0.7708, 0.8488, 0.7751, 0.8761, 0.7437, 0.8715, 0.7402, 0.8451, 0.7016, 0.8807, 0.6954, 0.8662, 0.7167, 0.8668, 0.7206, 0.8854, 0.6954, 0.8662, 0.6819, 0.8452, 0.7117, 0.8424, 0.7167, 0.8668, 0.7167, 0.8668, 0.7117, 0.8424, 0.7402, 0.8451, 0.7437, 0.8715, 0.7206, 0.8854, 0.7167, 0.8668, 0.7437, 0.8715, 0.7465, 0.8925, 0.7402, 0.8451, 0.738, 0.8147, 0.7678, 0.8183, 0.7708, 0.8488, 0.738, 0.8147, 0.7367, 0.7825, 0.7658, 0.7862, 0.7678, 0.8183, 0.7678, 0.8183, 0.7658, 0.7862, 0.7962, 0.7909, 0.7982, 0.8222, 0.7708, 0.8488, 0.7678, 0.8183, 0.7982, 0.8222, 0.8018, 0.8517, 0.8767, 0.8791, 0.8629, 0.8639, 0.8777, 0.8423, 0.8968, 0.8543, 0.8629, 0.8639, 0.8503, 0.8504, 0.8546, 0.8316, 0.8777, 0.8423, 0.8777, 0.8423, 0.8546, 0.8316, 0.8575, 0.8032, 0.8853, 0.8124, 0.8968, 0.8543, 0.8777, 0.8423, 0.8853, 0.8124, 0.9084, 0.8218, 0.8486, 0.5902, 0.8514, 0.5861, 0.8834, 0.62, 0.8791, 0.6228, 0.8514, 0.5861, 0.8537, 0.5797, 0.8867, 0.6171, 0.8834, 0.62, 0.8834, 0.62, 0.8867, 0.6171, 0.9197, 0.6546, 0.9117, 0.6587, 0.8791, 0.6228, 0.8834, 0.62, 0.9117, 0.6587, 0.9056, 0.6604, 0.8942, 0.9007, 0.8993, 0.908, 0.8623, 0.927, 0.8596, 0.9193, 0.8993, 0.908, 0.9085, 0.9204, 0.8648, 0.9343, 0.8623, 0.927, 0.8623, 0.927, 0.8648, 0.9343, 0.821, 0.9483, 0.8205, 0.9351, 0.8596, 0.9193, 0.8623, 0.927, 0.8205, 0.9351, 0.82, 0.9271, 0.7012, 0.897, 0.6973, 0.8997, 0.6878, 0.8953, 0.69, 0.8928, 0.6973, 0.8997, 0.6874, 0.8969, 0.6847, 0.8961, 0.6878, 0.8953, 0.6878, 0.8953, 0.6847, 0.8961, 0.6819, 0.8953, 0.6818, 0.8944, 0.69, 0.8928, 0.6878, 0.8953, 0.6818, 0.8944, 0.6818, 0.892, 0.782, 0.538, 0.7815, 0.5314, 0.8176, 0.5572, 0.8161, 0.5622, 0.7815, 0.5314, 0.7844, 0.5255, 0.8191, 0.5526, 0.8176, 0.5572, 0.8176, 0.5572, 0.8191, 0.5526, 0.8537, 0.5797, 0.8514, 0.5861, 0.8161, 0.5622, 0.8176, 0.5572, 0.8514, 0.5861, 0.8486, 0.5902, 0.9387, 0.7476, 0.9471, 0.7489, 0.9507, 0.7953, 0.9425, 0.7925, 0.9471, 0.7489, 0.9588, 0.7503, 0.9579, 0.7981, 0.9507, 0.7953, 0.9507, 0.7953, 0.9579, 0.7981, 0.9569, 0.8459, 0.9445, 0.8392, 0.9425, 0.7925, 0.9507, 0.7953, 0.9445, 0.8392, 0.9365, 0.8347, 0.6823, 0.4895, 0.6822, 0.4796, 0.6921, 0.4818, 0.6972, 0.4924, 0.6822, 0.4796, 0.6819, 0.4694, 0.6845, 0.4707, 0.6921, 0.4818, 0.6921, 0.4818, 0.6845, 0.4707, 0.687, 0.4719, 0.7097, 0.49, 0.6972, 0.4924, 0.6921, 0.4818, 0.7097, 0.49, 0.7177, 0.5012, 0.9056, 0.6604, 0.9117, 0.6587, 0.9332, 0.7025, 0.926, 0.7027, 0.9117, 0.6587, 0.9197, 0.6546, 0.9393, 0.7024, 0.9332, 0.7025, 0.9332, 0.7025, 0.9393, 0.7024, 0.9588, 0.7503, 0.9471, 0.7489, 0.926, 0.7027, 0.9332, 0.7025, 0.9471, 0.7489, 0.9387, 0.7476, 0.6819, 0.7792, 0.7089, 0.78, 0.7096, 0.8123, 0.6819, 0.8117, 0.7089, 0.78, 0.7367, 0.7825, 0.738, 0.8147, 0.7096, 0.8123, 0.7096, 0.8123, 0.738, 0.8147, 0.7402, 0.8451, 0.7117, 0.8424, 0.6819, 0.8117, 0.7096, 0.8123, 0.7117, 0.8424, 0.6819, 0.8452, 0.6819, 0.5781, 0.7029, 0.5799, 0.7042, 0.6148, 0.6819, 0.6134, 0.7029, 0.5799, 0.7256, 0.5851, 0.7277, 0.6188, 0.7042, 0.6148, 0.7042, 0.6148, 0.7277, 0.6188, 0.7299, 0.6528, 0.7055, 0.6497, 0.6819, 0.6134, 0.7042, 0.6148, 0.7055, 0.6497, 0.6819, 0.6486, 0.6819, 0.6486, 0.7055, 0.6497, 0.7066, 0.6832, 0.6819, 0.6823, 0.7055, 0.6497, 0.7299, 0.6528, 0.732, 0.6858, 0.7066, 0.6832, 0.7066, 0.6832, 0.732, 0.6858, 0.7339, 0.7181, 0.7075, 0.7156, 0.6819, 0.6823, 0.7066, 0.6832, 0.7075, 0.7156, 0.6819, 0.7147, 0.6819, 0.7147, 0.7075, 0.7156, 0.7083, 0.7478, 0.6819, 0.7469, 0.7075, 0.7156, 0.7339, 0.7181, 0.7354, 0.7502, 0.7083, 0.7478, 0.7083, 0.7478, 0.7354, 0.7502, 0.7367, 0.7825, 0.7089, 0.78, 0.6819, 0.7469, 0.7083, 0.7478, 0.7089, 0.78, 0.6819, 0.7792, 0.7962, 0.7909, 0.7658, 0.7862, 0.7639, 0.754, 0.794, 0.7587, 0.7658, 0.7862, 0.7367, 0.7825, 0.7354, 0.7502, 0.7639, 0.754, 0.7639, 0.754, 0.7354, 0.7502, 0.7339, 0.7181, 0.7616, 0.7219, 0.794, 0.7587, 0.7639, 0.754, 0.7616, 0.7219, 0.7912, 0.7264, 0.7912, 0.7264, 0.7616, 0.7219, 0.7589, 0.6897, 0.7874, 0.6941, 0.7616, 0.7219, 0.7339, 0.7181, 0.732, 0.6858, 0.7589, 0.6897, 0.7589, 0.6897, 0.732, 0.6858, 0.7299, 0.6528, 0.7559, 0.6573, 0.7874, 0.6941, 0.7589, 0.6897, 0.7559, 0.6573, 0.7831, 0.6623, 0.7773, 0.6029, 0.8018, 0.6129, 0.8048, 0.6376, 0.7793, 0.6315, 0.8018, 0.6129, 0.8195, 0.6211, 0.8277, 0.6404, 0.8048, 0.6376, 0.8048, 0.6376, 0.8277, 0.6404, 0.8378, 0.6689, 0.811, 0.6667, 0.7793, 0.6315, 0.8048, 0.6376, 0.811, 0.6667, 0.7831, 0.6623, 0.7256, 0.5851, 0.751, 0.5932, 0.753, 0.6247, 0.7277, 0.6188, 0.751, 0.5932, 0.7773, 0.6029, 0.7793, 0.6315, 0.753, 0.6247, 0.753, 0.6247, 0.7793, 0.6315, 0.7831, 0.6623, 0.7559, 0.6573, 0.7277, 0.6188, 0.753, 0.6247, 0.7559, 0.6573, 0.7299, 0.6528, 0.8538, 0.736, 0.8224, 0.7312, 0.8172, 0.6983, 0.847, 0.7015, 0.8224, 0.7312, 0.7912, 0.7264, 0.7874, 0.6941, 0.8172, 0.6983, 0.8172, 0.6983, 0.7874, 0.6941, 0.7831, 0.6623, 0.811, 0.6667, 0.847, 0.7015, 0.8172, 0.6983, 0.811, 0.6667, 0.8378, 0.6689, 0.8575, 0.8032, 0.8272, 0.7962, 0.8256, 0.7642, 0.8573, 0.7705, 0.8272, 0.7962, 0.7962, 0.7909, 0.794, 0.7587, 0.8256, 0.7642, 0.8256, 0.7642, 0.794, 0.7587, 0.7912, 0.7264, 0.8224, 0.7312, 0.8573, 0.7705, 0.8256, 0.7642, 0.8224, 0.7312, 0.8538, 0.736, 0.7177, 0.5012, 0.7097, 0.49, 0.7427, 0.508, 0.7474, 0.5169, 0.7097, 0.49, 0.687, 0.4719, 0.7357, 0.4987, 0.7427, 0.508, 0.7427, 0.508, 0.7357, 0.4987, 0.7844, 0.5255, 0.7815, 0.5314, 0.7474, 0.5169, 0.7427, 0.508, 0.7815, 0.5314, 0.782, 0.538, 0.8373, 0.6025, 0.8279, 0.6122, 0.8047, 0.5934, 0.8099, 0.5787, 0.8279, 0.6122, 0.8195, 0.6211, 0.8018, 0.6129, 0.8047, 0.5934, 0.8047, 0.5934, 0.8018, 0.6129, 0.7773, 0.6029, 0.7782, 0.5781, 0.8099, 0.5787, 0.8047, 0.5934, 0.7782, 0.5781, 0.7803, 0.5589, 0.8018, 0.8517, 0.7982, 0.8222, 0.8278, 0.8259, 0.8305, 0.8522, 0.7982, 0.8222, 0.7962, 0.7909, 0.8272, 0.7962, 0.8278, 0.8259, 0.8278, 0.8259, 0.8272, 0.7962, 0.8575, 0.8032, 0.8546, 0.8316, 0.8305, 0.8522, 0.8278, 0.8259, 0.8546, 0.8316, 0.8503, 0.8504, 0.82, 0.9271, 0.8205, 0.9351, 0.778, 0.9316, 0.7797, 0.9249, 0.8205, 0.9351, 0.821, 0.9483, 0.7753, 0.9369, 0.778, 0.9316, 0.778, 0.9316, 0.7753, 0.9369, 0.7296, 0.9256, 0.7406, 0.9217, 0.7797, 0.9249, 0.778, 0.9316, 0.7406, 0.9217, 0.7444, 0.9164, 0.7444, 0.9164, 0.7406, 0.9217, 0.7144, 0.9097, 0.7186, 0.9058, 0.7406, 0.9217, 0.7296, 0.9256, 0.7085, 0.9112, 0.7144, 0.9097, 0.7144, 0.9097, 0.7085, 0.9112, 0.6874, 0.8969, 0.6973, 0.8997, 0.7186, 0.9058, 0.7144, 0.9097, 0.6973, 0.8997, 0.7012, 0.897, 0.4819, 0.6655, 0.5024, 0.6316, 0.5173, 0.6372, 0.5018, 0.6681, 0.5024, 0.6316, 0.5267, 0.6026, 0.536, 0.6122, 0.5173, 0.6372, 0.5173, 0.6372, 0.536, 0.6122, 0.5444, 0.6211, 0.5362, 0.6404, 0.5018, 0.6681, 0.5173, 0.6372, 0.5362, 0.6404, 0.526, 0.6689, 0.4553, 0.7439, 0.4658, 0.7036, 0.4891, 0.7032, 0.4804, 0.7404, 0.4658, 0.7036, 0.4819, 0.6655, 0.5018, 0.6681, 0.4891, 0.7032, 0.4891, 0.7032, 0.5018, 0.6681, 0.526, 0.6689, 0.5169, 0.7015, 0.4804, 0.7404, 0.4891, 0.7032, 0.5169, 0.7015, 0.5101, 0.736, 0.5836, 0.5586, 0.6138, 0.5416, 0.6136, 0.5647, 0.5857, 0.5781, 0.6138, 0.5416, 0.6413, 0.5287, 0.6399, 0.554, 0.6136, 0.5647, 0.6136, 0.5647, 0.6399, 0.554, 0.6383, 0.5851, 0.6129, 0.5932, 0.5857, 0.5781, 0.6136, 0.5647, 0.6129, 0.5932, 0.5866, 0.6029, 0.4555, 0.8218, 0.4517, 0.7841, 0.4768, 0.7775, 0.4786, 0.8124, 0.4517, 0.7841, 0.4553, 0.7439, 0.4804, 0.7404, 0.4768, 0.7775, 0.4768, 0.7775, 0.4804, 0.7404, 0.5101, 0.736, 0.5066, 0.7705, 0.4786, 0.8124, 0.4768, 0.7775, 0.5066, 0.7705, 0.5064, 0.8032, 0.6819, 0.5781, 0.661, 0.5799, 0.6621, 0.5474, 0.682, 0.5452, 0.661, 0.5799, 0.6383, 0.5851, 0.6399, 0.554, 0.6621, 0.5474, 0.6621, 0.5474, 0.6399, 0.554, 0.6413, 0.5287, 0.6633, 0.521, 0.682, 0.5452, 0.6621, 0.5474, 0.6633, 0.521, 0.682, 0.5186, 0.5496, 0.8998, 0.5157, 0.894, 0.5252, 0.8749, 0.5559, 0.8781, 0.5157, 0.894, 0.4872, 0.8791, 0.501, 0.8639, 0.5252, 0.8749, 0.5252, 0.8749, 0.501, 0.8639, 0.5136, 0.8504, 0.5334, 0.8522, 0.5559, 0.8781, 0.5252, 0.8749, 0.5334, 0.8522, 0.562, 0.8517, 0.4274, 0.8347, 0.4436, 0.8718, 0.4371, 0.8775, 0.4194, 0.8392, 0.4436, 0.8718, 0.4697, 0.9007, 0.4646, 0.908, 0.4371, 0.8775, 0.4371, 0.8775, 0.4646, 0.908, 0.4554, 0.9204, 0.4312, 0.8831, 0.4194, 0.8392, 0.4371, 0.8775, 0.4312, 0.8831, 0.407, 0.8459, 0.562, 0.8517, 0.5931, 0.8488, 0.5887, 0.8761, 0.5559, 0.8781, 0.5931, 0.8488, 0.6237, 0.8451, 0.6201, 0.8715, 0.5887, 0.8761, 0.5887, 0.8761, 0.6201, 0.8715, 0.6173, 0.8925, 0.5849, 0.8984, 0.5559, 0.8781, 0.5887, 0.8761, 0.5849, 0.8984, 0.5496, 0.8998, 0.662, 0.8807, 0.6431, 0.8854, 0.647, 0.8669, 0.6683, 0.8662, 0.6431, 0.8854, 0.6173, 0.8925, 0.6201, 0.8715, 0.647, 0.8669, 0.647, 0.8669, 0.6201, 0.8715, 0.6237, 0.8451, 0.6521, 0.8424, 0.6683, 0.8662, 0.647, 0.8669, 0.6521, 0.8424, 0.6819, 0.8452, 0.6237, 0.8451, 0.5931, 0.8488, 0.5961, 0.8183, 0.6259, 0.8147, 0.5931, 0.8488, 0.562, 0.8517, 0.5657, 0.8222, 0.5961, 0.8183, 0.5961, 0.8183, 0.5657, 0.8222, 0.5677, 0.7909, 0.5981, 0.7862, 0.6259, 0.8147, 0.5961, 0.8183, 0.5981, 0.7862, 0.6272, 0.7825, 0.4872, 0.8791, 0.4671, 0.8543, 0.4861, 0.8423, 0.501, 0.8639, 0.4671, 0.8543, 0.4555, 0.8218, 0.4786, 0.8124, 0.4861, 0.8423, 0.4861, 0.8423, 0.4786, 0.8124, 0.5064, 0.8032, 0.5093, 0.8316, 0.501, 0.8639, 0.4861, 0.8423, 0.5093, 0.8316, 0.5136, 0.8504, 0.5155, 0.5907, 0.4851, 0.6233, 0.4807, 0.6203, 0.5127, 0.5864, 0.4851, 0.6233, 0.4584, 0.6606, 0.4522, 0.6588, 0.4807, 0.6203, 0.4807, 0.6203, 0.4522, 0.6588, 0.4442, 0.6546, 0.4771, 0.6171, 0.5127, 0.5864, 0.4807, 0.6203, 0.4771, 0.6171, 0.5101, 0.5797, 0.4697, 0.9007, 0.5043, 0.9193, 0.5015, 0.927, 0.4646, 0.908, 0.5043, 0.9193, 0.5439, 0.9271, 0.5434, 0.9351, 0.5015, 0.927, 0.5015, 0.927, 0.5434, 0.9351, 0.5428, 0.9483, 0.4991, 0.9343, 0.4646, 0.908, 0.5015, 0.927, 0.4991, 0.9343, 0.4554, 0.9204, 0.6623, 0.8971, 0.6735, 0.8929, 0.6758, 0.8954, 0.6664, 0.8998, 0.6735, 0.8929, 0.6818, 0.892, 0.6818, 0.8944, 0.6758, 0.8954, 0.6758, 0.8954, 0.6818, 0.8944, 0.6819, 0.8953, 0.6792, 0.8961, 0.6664, 0.8998, 0.6758, 0.8954, 0.6792, 0.8961, 0.6765, 0.8969, 0.5818, 0.5366, 0.5478, 0.5619, 0.5463, 0.557, 0.5822, 0.5305, 0.5478, 0.5619, 0.5155, 0.5907, 0.5127, 0.5864, 0.5463, 0.557, 0.5463, 0.557, 0.5127, 0.5864, 0.5101, 0.5797, 0.5448, 0.5526, 0.5822, 0.5305, 0.5463, 0.557, 0.5448, 0.5526, 0.5795, 0.5255, 0.4251, 0.7476, 0.4213, 0.7925, 0.4132, 0.7953, 0.4168, 0.7489, 0.4213, 0.7925, 0.4274, 0.8347, 0.4194, 0.8392, 0.4132, 0.7953, 0.4132, 0.7953, 0.4194, 0.8392, 0.407, 0.8459, 0.406, 0.7981, 0.4168, 0.7489, 0.4132, 0.7953, 0.406, 0.7981, 0.405, 0.7503, 0.6823, 0.4895, 0.6674, 0.4913, 0.6722, 0.4811, 0.6822, 0.4796, 0.6674, 0.4913, 0.6468, 0.4994, 0.6546, 0.4888, 0.6722, 0.4811, 0.6722, 0.4811, 0.6546, 0.4888, 0.6769, 0.4719, 0.6794, 0.4707, 0.6822, 0.4796, 0.6722, 0.4811, 0.6794, 0.4707, 0.6819, 0.4694, 0.4584, 0.6606, 0.4379, 0.7027, 0.4307, 0.7026, 0.4522, 0.6588, 0.4379, 0.7027, 0.4251, 0.7476, 0.4168, 0.7489, 0.4307, 0.7026, 0.4307, 0.7026, 0.4168, 0.7489, 0.405, 0.7503, 0.4246, 0.7024, 0.4522, 0.6588, 0.4307, 0.7026, 0.4246, 0.7024, 0.4442, 0.6546, 0.6819, 0.7792, 0.6819, 0.8117, 0.6543, 0.8123, 0.655, 0.78, 0.6819, 0.8117, 0.6819, 0.8452, 0.6521, 0.8424, 0.6543, 0.8123, 0.6543, 0.8123, 0.6521, 0.8424, 0.6237, 0.8451, 0.6259, 0.8147, 0.655, 0.78, 0.6543, 0.8123, 0.6259, 0.8147, 0.6272, 0.7825, 0.6819, 0.5781, 0.6819, 0.6134, 0.6597, 0.6148, 0.661, 0.5799, 0.6819, 0.6134, 0.6819, 0.6486, 0.6584, 0.6497, 0.6597, 0.6148, 0.6597, 0.6148, 0.6584, 0.6497, 0.634, 0.6528, 0.6362, 0.6188, 0.661, 0.5799, 0.6597, 0.6148, 0.6362, 0.6188, 0.6383, 0.5851, 0.6819, 0.6486, 0.6819, 0.6823, 0.6573, 0.6832, 0.6584, 0.6497, 0.6819, 0.6823, 0.6819, 0.7147, 0.6563, 0.7156, 0.6573, 0.6832, 0.6573, 0.6832, 0.6563, 0.7156, 0.63, 0.7181, 0.6318, 0.6858, 0.6584, 0.6497, 0.6573, 0.6832, 0.6318, 0.6858, 0.634, 0.6528, 0.6819, 0.7147, 0.6819, 0.7469, 0.6556, 0.7478, 0.6563, 0.7156, 0.6819, 0.7469, 0.6819, 0.7792, 0.655, 0.78, 0.6556, 0.7478, 0.6556, 0.7478, 0.655, 0.78, 0.6272, 0.7825, 0.6285, 0.7502, 0.6563, 0.7156, 0.6556, 0.7478, 0.6285, 0.7502, 0.63, 0.7181, 0.5677, 0.7909, 0.5699, 0.7587, 0.6, 0.754, 0.5981, 0.7862, 0.5699, 0.7587, 0.5727, 0.7264, 0.6022, 0.7219, 0.6, 0.754, 0.6, 0.754, 0.6022, 0.7219, 0.63, 0.7181, 0.6285, 0.7502, 0.5981, 0.7862, 0.6, 0.754, 0.6285, 0.7502, 0.6272, 0.7825, 0.5727, 0.7264, 0.5765, 0.6941, 0.605, 0.6897, 0.6022, 0.7219, 0.5765, 0.6941, 0.5807, 0.6623, 0.608, 0.6573, 0.605, 0.6897, 0.605, 0.6897, 0.608, 0.6573, 0.634, 0.6528, 0.6318, 0.6858, 0.6022, 0.7219, 0.605, 0.6897, 0.6318, 0.6858, 0.63, 0.7181, 0.5866, 0.6029, 0.5846, 0.6315, 0.559, 0.6376, 0.5621, 0.6129, 0.5846, 0.6315, 0.5807, 0.6623, 0.5529, 0.6667, 0.559, 0.6376, 0.559, 0.6376, 0.5529, 0.6667, 0.526, 0.6689, 0.5362, 0.6404, 0.5621, 0.6129, 0.559, 0.6376, 0.5362, 0.6404, 0.5444, 0.6211, 0.6383, 0.5851, 0.6362, 0.6188, 0.6109, 0.6247, 0.6129, 0.5932, 0.6362, 0.6188, 0.634, 0.6528, 0.608, 0.6573, 0.6109, 0.6247, 0.6109, 0.6247, 0.608, 0.6573, 0.5807, 0.6623, 0.5846, 0.6315, 0.6129, 0.5932, 0.6109, 0.6247, 0.5846, 0.6315, 0.5866, 0.6029, 0.5101, 0.736, 0.5169, 0.7015, 0.5467, 0.6983, 0.5415, 0.7312, 0.5169, 0.7015, 0.526, 0.6689, 0.5529, 0.6667, 0.5467, 0.6983, 0.5467, 0.6983, 0.5529, 0.6667, 0.5807, 0.6623, 0.5765, 0.6941, 0.5415, 0.7312, 0.5467, 0.6983, 0.5765, 0.6941, 0.5727, 0.7264, 0.5064, 0.8032, 0.5066, 0.7705, 0.5382, 0.7642, 0.5367, 0.7962, 0.5066, 0.7705, 0.5101, 0.736, 0.5415, 0.7312, 0.5382, 0.7642, 0.5382, 0.7642, 0.5415, 0.7312, 0.5727, 0.7264, 0.5699, 0.7587, 0.5367, 0.7962, 0.5382, 0.7642, 0.5699, 0.7587, 0.5677, 0.7909, 0.6468, 0.4994, 0.6167, 0.5151, 0.6213, 0.5067, 0.6546, 0.4888, 0.6167, 0.5151, 0.5818, 0.5366, 0.5822, 0.5305, 0.6213, 0.5067, 0.6213, 0.5067, 0.5822, 0.5305, 0.5795, 0.5255, 0.6282, 0.4987, 0.6546, 0.4888, 0.6213, 0.5067, 0.6282, 0.4987, 0.6769, 0.4719, 0.5267, 0.6026, 0.554, 0.5786, 0.5591, 0.5934, 0.536, 0.6122, 0.554, 0.5786, 0.5836, 0.5586, 0.5857, 0.5781, 0.5591, 0.5934, 0.5591, 0.5934, 0.5857, 0.5781, 0.5866, 0.6029, 0.5621, 0.6129, 0.536, 0.6122, 0.5591, 0.5934, 0.5621, 0.6129, 0.5444, 0.6211, 0.562, 0.8517, 0.5334, 0.8522, 0.5361, 0.8259, 0.5657, 0.8222, 0.5334, 0.8522, 0.5136, 0.8504, 0.5093, 0.8316, 0.5361, 0.8259, 0.5361, 0.8259, 0.5093, 0.8316, 0.5064, 0.8032, 0.5367, 0.7962, 0.5657, 0.8222, 0.5361, 0.8259, 0.5367, 0.7962, 0.5677, 0.7909, 0.5439, 0.9271, 0.5842, 0.9249, 0.5859, 0.9316, 0.5434, 0.9351, 0.5842, 0.9249, 0.6194, 0.9165, 0.6232, 0.9217, 0.5859, 0.9316, 0.5859, 0.9316, 0.6232, 0.9217, 0.6343, 0.9256, 0.5886, 0.9369, 0.5434, 0.9351, 0.5859, 0.9316, 0.5886, 0.9369, 0.5428, 0.9483, 0.6194, 0.9165, 0.6451, 0.9059, 0.6493, 0.9097, 0.6232, 0.9217, 0.6451, 0.9059, 0.6623, 0.8971, 0.6664, 0.8998, 0.6493, 0.9097, 0.6493, 0.9097, 0.6664, 0.8998, 0.6765, 0.8969, 0.6554, 0.9112, 0.6232, 0.9217, 0.6493, 0.9097, 0.6554, 0.9112, 0.6343, 0.9256, 0.6819, 0.8452, 0.6954, 0.8662, 0.6818, 0.8725, 0.6683, 0.8662, 0.6954, 0.8662, 0.7016, 0.8807, 0.6888, 0.8809, 0.6818, 0.8725, 0.6818, 0.8725, 0.6888, 0.8809, 0.6818, 0.8833, 0.6747, 0.881, 0.6683, 0.8662, 0.6818, 0.8725, 0.6747, 0.881, 0.662, 0.8807, 0.6173, 0.8925, 0.6431, 0.8854, 0.6427, 0.8982, 0.6173, 0.9072, 0.6431, 0.8854, 0.662, 0.8807, 0.6605, 0.8909, 0.6427, 0.8982, 0.6427, 0.8982, 0.6605, 0.8909, 0.6623, 0.8971, 0.6451, 0.9059, 0.6173, 0.9072, 0.6427, 0.8982, 0.6451, 0.9059, 0.6194, 0.9165, 0.5496, 0.8998, 0.5849, 0.8984, 0.5836, 0.9144, 0.5457, 0.9159, 0.5849, 0.8984, 0.6173, 0.8925, 0.6173, 0.9072, 0.5836, 0.9144, 0.5836, 0.9144, 0.6173, 0.9072, 0.6194, 0.9165, 0.5842, 0.9249, 0.5457, 0.9159, 0.5836, 0.9144, 0.5842, 0.9249, 0.5439, 0.9271, 0.6413, 0.5287, 0.6138, 0.5416, 0.6144, 0.5258, 0.6431, 0.5113, 0.6138, 0.5416, 0.5836, 0.5586, 0.5821, 0.5453, 0.6144, 0.5258, 0.6144, 0.5258, 0.5821, 0.5453, 0.5818, 0.5366, 0.6167, 0.5151, 0.6431, 0.5113, 0.6144, 0.5258, 0.6167, 0.5151, 0.6468, 0.4994, 0.4819, 0.6655, 0.4658, 0.7036, 0.449, 0.7032, 0.4677, 0.6628, 0.4658, 0.7036, 0.4553, 0.7439, 0.4372, 0.7461, 0.449, 0.7032, 0.449, 0.7032, 0.4372, 0.7461, 0.4251, 0.7476, 0.4379, 0.7027, 0.4677, 0.6628, 0.449, 0.7032, 0.4379, 0.7027, 0.4584, 0.6606, 0.682, 0.5186, 0.6633, 0.521, 0.6648, 0.5033, 0.6822, 0.5012, 0.6633, 0.521, 0.6413, 0.5287, 0.6431, 0.5113, 0.6648, 0.5033, 0.6648, 0.5033, 0.6431, 0.5113, 0.6468, 0.4994, 0.6674, 0.4913, 0.6822, 0.5012, 0.6648, 0.5033, 0.6674, 0.4913, 0.6823, 0.4895, 0.4553, 0.7439, 0.4517, 0.7841, 0.4335, 0.789, 0.4372, 0.7461, 0.4517, 0.7841, 0.4555, 0.8218, 0.4387, 0.8292, 0.4335, 0.789, 0.4335, 0.789, 0.4387, 0.8292, 0.4274, 0.8347, 0.4213, 0.7925, 0.4372, 0.7461, 0.4335, 0.789, 0.4213, 0.7925, 0.4251, 0.7476, 0.5836, 0.5586, 0.554, 0.5786, 0.5502, 0.5686, 0.5821, 0.5453, 0.554, 0.5786, 0.5267, 0.6026, 0.5199, 0.5956, 0.5502, 0.5686, 0.5502, 0.5686, 0.5199, 0.5956, 0.5155, 0.5907, 0.5478, 0.5619, 0.5821, 0.5453, 0.5502, 0.5686, 0.5478, 0.5619, 0.5818, 0.5366, 0.662, 0.8807, 0.6747, 0.881, 0.6727, 0.8881, 0.6605, 0.8909, 0.6747, 0.881, 0.6818, 0.8833, 0.6818, 0.8878, 0.6727, 0.8881, 0.6727, 0.8881, 0.6818, 0.8878, 0.6818, 0.892, 0.6735, 0.8929, 0.6605, 0.8909, 0.6727, 0.8881, 0.6735, 0.8929, 0.6623, 0.8971, 0.4872, 0.8791, 0.5157, 0.894, 0.5087, 0.9087, 0.4768, 0.8915, 0.5157, 0.894, 0.5496, 0.8998, 0.5457, 0.9159, 0.5087, 0.9087, 0.5087, 0.9087, 0.5457, 0.9159, 0.5439, 0.9271, 0.5043, 0.9193, 0.4768, 0.8915, 0.5087, 0.9087, 0.5043, 0.9193, 0.4697, 0.9007, 0.5267, 0.6026, 0.5024, 0.6316, 0.4919, 0.6269, 0.5199, 0.5956, 0.5024, 0.6316, 0.4819, 0.6655, 0.4677, 0.6628, 0.4919, 0.6269, 0.4919, 0.6269, 0.4677, 0.6628, 0.4584, 0.6606, 0.4851, 0.6233, 0.5199, 0.5956, 0.4919, 0.6269, 0.4851, 0.6233, 0.5155, 0.5907, 0.4555, 0.8218, 0.4671, 0.8543, 0.4531, 0.8643, 0.4387, 0.8292, 0.4671, 0.8543, 0.4872, 0.8791, 0.4768, 0.8915, 0.4531, 0.8643, 0.4531, 0.8643, 0.4768, 0.8915, 0.4697, 0.9007, 0.4436, 0.8718, 0.4387, 0.8292, 0.4531, 0.8643, 0.4436, 0.8718, 0.4274, 0.8347, 0.7465, 0.8925, 0.7465, 0.9072, 0.721, 0.8981, 0.7206, 0.8854, 0.7465, 0.9072, 0.7444, 0.9164, 0.7186, 0.9058, 0.721, 0.8981, 0.721, 0.8981, 0.7186, 0.9058, 0.7012, 0.897, 0.703, 0.8908, 0.7206, 0.8854, 0.721, 0.8981, 0.703, 0.8908, 0.7016, 0.8807, 0.8143, 0.8998, 0.8182, 0.9159, 0.7803, 0.9144, 0.779, 0.8984, 0.8182, 0.9159, 0.82, 0.9271, 0.7797, 0.9249, 0.7803, 0.9144, 0.7803, 0.9144, 0.7797, 0.9249, 0.7444, 0.9164, 0.7465, 0.9072, 0.779, 0.8984, 0.7803, 0.9144, 0.7465, 0.9072, 0.7465, 0.8925, 0.7228, 0.5291, 0.7212, 0.5126, 0.7496, 0.5271, 0.7502, 0.5421, 0.7212, 0.5126, 0.7177, 0.5012, 0.7474, 0.5169, 0.7496, 0.5271, 0.7496, 0.5271, 0.7474, 0.5169, 0.782, 0.538, 0.7817, 0.5463, 0.7502, 0.5421, 0.7496, 0.5271, 0.7817, 0.5463, 0.7803, 0.5589, 0.882, 0.6655, 0.8962, 0.6627, 0.9149, 0.7032, 0.8981, 0.7036, 0.8962, 0.6627, 0.9056, 0.6604, 0.926, 0.7027, 0.9149, 0.7032, 0.9149, 0.7032, 0.926, 0.7027, 0.9387, 0.7476, 0.9267, 0.7461, 0.8981, 0.7036, 0.9149, 0.7032, 0.9267, 0.7461, 0.9085, 0.7439, 0.682, 0.5186, 0.6822, 0.5012, 0.6996, 0.5041, 0.7008, 0.5213, 0.6822, 0.5012, 0.6823, 0.4895, 0.6972, 0.4924, 0.6996, 0.5041, 0.6996, 0.5041, 0.6972, 0.4924, 0.7177, 0.5012, 0.7212, 0.5126, 0.7008, 0.5213, 0.6996, 0.5041, 0.7212, 0.5126, 0.7228, 0.5291, 0.9085, 0.7439, 0.9267, 0.7461, 0.9304, 0.789, 0.9122, 0.7841, 0.9267, 0.7461, 0.9387, 0.7476, 0.9425, 0.7925, 0.9304, 0.789, 0.9304, 0.789, 0.9425, 0.7925, 0.9365, 0.8347, 0.9252, 0.8292, 0.9122, 0.7841, 0.9304, 0.789, 0.9252, 0.8292, 0.9084, 0.8218, 0.7803, 0.5589, 0.7817, 0.5463, 0.8137, 0.5688, 0.8099, 0.5787, 0.7817, 0.5463, 0.782, 0.538, 0.8161, 0.5622, 0.8137, 0.5688, 0.8137, 0.5688, 0.8161, 0.5622, 0.8486, 0.5902, 0.8442, 0.5953, 0.8099, 0.5787, 0.8137, 0.5688, 0.8442, 0.5953, 0.8373, 0.6025, 0.7016, 0.8807, 0.703, 0.8908, 0.6908, 0.888, 0.6888, 0.8809, 0.703, 0.8908, 0.7012, 0.897, 0.69, 0.8928, 0.6908, 0.888, 0.6908, 0.888, 0.69, 0.8928, 0.6818, 0.892, 0.6818, 0.8878, 0.6888, 0.8809, 0.6908, 0.888, 0.6818, 0.8878, 0.6818, 0.8833, 0.8767, 0.8791, 0.8871, 0.8915, 0.8552, 0.9087, 0.8482, 0.894, 0.8871, 0.8915, 0.8942, 0.9007, 0.8596, 0.9193, 0.8552, 0.9087, 0.8552, 0.9087, 0.8596, 0.9193, 0.82, 0.9271, 0.8182, 0.9159, 0.8482, 0.894, 0.8552, 0.9087, 0.8182, 0.9159, 0.8143, 0.8998, 0.8373, 0.6025, 0.8442, 0.5953, 0.8722, 0.6266, 0.8615, 0.6315, 0.8442, 0.5953, 0.8486, 0.5902, 0.8791, 0.6228, 0.8722, 0.6266, 0.8722, 0.6266, 0.8791, 0.6228, 0.9056, 0.6604, 0.8962, 0.6627, 0.8615, 0.6315, 0.8722, 0.6266, 0.8962, 0.6627, 0.882, 0.6655, 0.9084, 0.8218, 0.9252, 0.8292, 0.9108, 0.8643, 0.8968, 0.8543, 0.9252, 0.8292, 0.9365, 0.8347, 0.9203, 0.8718, 0.9108, 0.8643, 0.9108, 0.8643, 0.9203, 0.8718, 0.8942, 0.9007, 0.8871, 0.8915, 0.8968, 0.8543, 0.9108, 0.8643, 0.8871, 0.8915, 0.8767, 0.8791])
me_vert.materials.append(mat_material_002)
me_vert.use_remesh_preserve_volume = False
me_vert.use_remesh_preserve_attributes = False
me_vert.use_mirror_vertex_groups = False
me_vert.auto_texspace = False
me_vert.update()

# ---- objects
ob_corazon = bpy.data.objects.new('Corazon', me_vert)

# ---- transforms, parenting, visibility, modifiers, constraints
ob_corazon.location = (0.004882, -1.28e-09, 0.02929)
ob_corazon.scale = (0.2081, 0.2081, 0.2081)
ob_corazon.visible_diffuse = False
ob_corazon.visible_glossy = False
ob_corazon.visible_transmission = False
ob_corazon.visible_volume_scatter = False
ob_corazon.visible_shadow = False
ob_corazon.lineart.crease_threshold = 0.0

# ---- collection membership
col_corazon.objects.link(ob_corazon)

# ---- scene / render settings (as saved in the file)
scene.frame_start = 1; scene.frame_end = 250; scene.frame_set(0)
scene.render.engine = 'CYCLES'
scene.render.resolution_x = 256
scene.render.resolution_y = 256
scene.render.film_transparent = True
scene.cycles.sampling_pattern = 'TABULATED_SOBOL'
scene.cycles.use_light_tree = False
scene.view_settings.view_transform = 'Filmic'
bpy.context.view_layer.update()

# ---- added for rendering (the .blend has no active camera): camera
cam_auto = bpy.data.cameras.new('AutoCamera')
cam_auto.lens = 50.0
cam_auto.sensor_width = 36.0
cam_auto.clip_end = 1000.0
ob_auto_camera = bpy.data.objects.new('AutoCamera', cam_auto)
scene.collection.objects.link(ob_auto_camera)
ob_auto_camera.location = (0.747086, -0.890326, 0.580162)
ob_auto_camera.rotation_euler = (1.09748, -7.21219e-08, 0.694738)
scene.camera = ob_auto_camera
bpy.context.view_layer.update()

